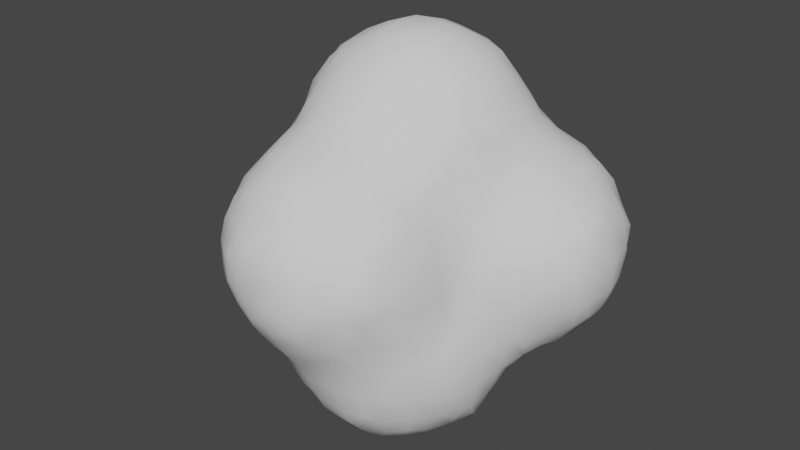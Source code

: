 # Source: smoke_mesh.blend  (saved by Blender 3.6.11; exported with 4.5.12 LTS)
import bpy
from mathutils import Matrix  # noqa: F401  (used for matrix-valued properties, if any)

bpy.ops.wm.read_factory_settings(use_empty=True)
scene = bpy.context.scene
scene.name = 'Scene'

# ---- collections
col_collection = bpy.data.collections.new('Collection'); scene.collection.children.link(col_collection)

# ---- world
world_world = bpy.data.worlds.new('World'); scene.world = world_world
world_world.use_nodes = True; world_world.node_tree.nodes.clear()
_N = world_world.node_tree.nodes; _L = world_world.node_tree.links
n0 = _N.new('ShaderNodeOutputWorld'); n0.name = 'World Output'; n0.location = (300, 300)
n1 = _N.new('ShaderNodeBackground'); n1.name = 'Background'; n1.location = (10, 300)
n1.inputs[0].default_value = (0.05088, 0.05088, 0.05088, 1.0)
_L.new(n1.outputs[0], n0.inputs[0])
n0.is_active_output = True
world_world.color = (0.05088, 0.05088, 0.05088)
world_world.use_sun_shadow = False
world_world.sun_shadow_jitter_overblur = 0.0

# ---- meshes
me_icosphere_009 = bpy.data.meshes.new('Icosphere.009')
me_icosphere_009.from_pydata([(-1.056, -0.05495, -0.06136), (-0.8519, -0.2324, -0.03803), (-0.8579, -0.0336, -0.2257), (-0.9216, -0.1109, -0.1164), (-0.6265, -0.431, -0.05368), (-0.6446, -0.26, -0.2524), (-0.7022, -0.3129, -0.1125), (-0.6099, -0.0226, -0.4081), (-0.6939, -0.09476, -0.3057), (-0.7779, -0.1669, -0.1714), (-0.4296, -0.626, -0.03851), (-0.4145, -0.4122, -0.413), (-0.4552, -0.4459, -0.3), (-0.511, -0.5067, -0.1128), (-0.449, -0.3, -0.4541), (-0.5546, -0.316, -0.3114), (-0.5924, -0.3934, -0.187), (-0.4072, -0.03489, -0.606), (-0.4956, -0.09541, -0.5003), (-0.5841, -0.1559, -0.3857), (-0.2372, -0.618, -0.246), (-0.3023, -0.6585, -0.1031), (-0.3, -0.4503, -0.4503), (-0.3023, -0.5497, -0.3076), (-0.3705, -0.5824, -0.1718), (-0.2514, -0.2441, -0.6172), (-0.3109, -0.3065, -0.5557), (-0.3109, -0.1009, -0.6311), (-0.3848, -0.1682, -0.5925), (-0.1, -0.6331, -0.2782), (-0.1, -0.7165, -0.1), (-0.02087, -0.4051, -0.6041), (-0.09252, -0.4732, -0.5124), (-0.1, -0.5877, -0.3782), (-0.09252, -0.3065, -0.6287), (-0.1542, -0.3774, -0.5873), (-0.1, -0.1, -0.6893), (-1.219, -0.02924, 0.1529), (-1.228, -0.04089, 0.3), (-1.216, -0.02295, 0.5), (-1.203, -0.005325, 0.6062), (-1.027, -0.2176, 0.1575), (-1.044, -0.2366, 0.3), (-1.025, -0.2238, 0.5), (-1.001, -0.2006, 0.601), (-1.108, -0.1088, 0.08854), (-1.144, -0.1409, 0.3), (-1.125, -0.123, 0.5), (-1.075, -0.0786, 0.6703), (-1.016, -0.01853, 0.8148), (-0.8102, -0.6164, 0.5664), (-0.8102, -0.6164, 0.6363), (-0.8106, -0.4125, 0.1866), (-0.83, -0.4444, 0.3), (-0.8358, -0.508, 0.4998), (-0.8263, -0.5046, 0.7018), (-0.8137, -0.441, 0.8332), (-0.8979, -0.2917, 0.1054), (-0.93, -0.3366, 0.3), (-0.9371, -0.3238, 0.5), (-0.9192, -0.2804, 0.6806), (-0.834, -0.3, 0.8535), (-0.9852, -0.1883, 0.02414), (-0.965, -0.1519, 0.7344), (-0.8967, -0.09583, 0.8931), (-0.8283, -0.03978, 1.042), (-0.6188, -0.8145, 0.371), (-0.6374, -0.8382, 0.5), (-0.6356, -0.8395, 0.7), (-0.6163, -0.8163, 0.8318), (-0.6237, -0.6371, 0.1706), (-0.6594, -0.7022, 0.3026), (-0.7439, -0.6898, 0.4998), (-0.7434, -0.6898, 0.7018), (-0.6598, -0.7031, 0.8991), (-0.6251, -0.6385, 1.028), (-0.6917, -0.4884, 0.112), (-0.7602, -0.5444, 0.3), (-0.7899, -0.58, 0.433), (-0.7915, -0.5743, 0.7696), (-0.7601, -0.5046, 0.8999), (-0.6565, -0.5, 1.065), (-0.7598, -0.3658, 0.05329), (-0.7737, -0.3, 0.9535), (-0.664, -0.3038, 1.115), (-0.6084, -0.2396, 1.219), (-0.7814, -0.1731, 0.9715), (-0.7422, -0.1039, 1.105), (-0.6527, -0.104, 1.291), (-0.6324, -0.04005, 1.445), (-0.4061, -1.002, 0.5869), (-0.4061, -1.002, 0.648), (-0.4325, -0.8213, 0.1784), (-0.4995, -0.8556, 0.3026), (-0.4836, -0.9447, 0.5121), (-0.4836, -0.951, 0.7088), (-0.5033, -0.8663, 0.8991), (-0.4389, -0.8285, 1.03), (-0.4977, -0.6982, 0.1079), (-0.5658, -0.7704, 0.2377), (-0.5722, -0.7718, 0.9652), (-0.4973, -0.6979, 1.096), (-0.4225, -0.624, 1.214), (-0.5629, -0.5643, 0.03731), (-0.5585, -0.5, 1.165), (-0.4585, -0.5, 1.236), (-0.5889, -0.373, 1.192), (-0.5141, -0.3045, 1.293), (-0.4392, -0.2361, 1.44), (-0.5726, -0.1734, 1.352), (-0.5064, -0.1045, 1.509), (-0.2239, -1.005, 0.3883), (-0.2943, -1.018, 0.5121), (-0.3159, -1.019, 0.7088), (-0.2599, -1.007, 0.8191), (-0.3, -0.8449, 0.1477), (-0.2943, -0.95, 0.313), (-0.3572, -0.9902, 0.4535), (-0.3932, -0.999, 0.7814), (-0.3159, -0.9633, 0.8914), (-0.3, -0.8548, 1.063), (-0.3, -0.7597, 0.04769), (-0.3, -0.7544, 1.163), (-0.3, -0.6544, 1.227), (-0.3, -0.5, 1.296), (-0.3, -0.3694, 1.37), (-0.3, -0.2694, 1.476), (-0.3, -0.1742, 1.576), (-0.1, -1.008, 0.3812), (-0.1, -1.035, 0.5), (-0.1, -1.036, 0.7), (-0.1, -1.008, 0.8224), (-0.1, -0.8601, 0.1241), (-0.1, -0.9601, 0.2812), (-0.1, -0.9643, 0.9224), (-0.1, -0.8643, 1.076), (-0.1, -0.7834, 0.02406), (-0.1, -0.7661, 1.176), (-0.1, -0.6661, 1.231), (-0.1, -0.5, 1.314), (-0.1, -0.3809, 1.382), (-0.1, -0.2809, 1.488), (-0.1, -0.1905, 1.588), (-0.4402, -0.03569, 1.631), (-0.3, -0.07419, 1.66), (-0.1, -0.0905, 1.675), (-1.214, 0.1578, -0.01929), (-1.226, 0.3, -0.03427), (-1.216, 0.5, -0.0201), (-1.2, 0.6006, -0.0004018), (-1.026, 0.1434, -0.2216), (-1.108, 0.08393, -0.107), (-1.042, 0.3, -0.2357), (-1.142, 0.3, -0.1343), (-1.035, 0.5, -0.2298), (-1.135, 0.5, -0.1201), (-1.016, 0.6185, -0.2137), (-1.084, 0.6762, -0.07514), (-1.018, 0.8136, -0.01654), (-0.9148, 0.08604, -0.2547), (-0.9913, 0.01006, -0.1947), (-0.9, 0.3, -0.3047), (-0.9, 0.5, -0.292), (-0.9, 0.6571, -0.2365), (-0.9, 0.7571, -0.1565), (-0.9, 0.8491, -0.05647), (-0.6159, 0.1, -0.4099), (-0.7159, 0.1, -0.3522), (-0.6113, 0.2285, -0.4051), (-0.6868, 0.2971, -0.3715), (-0.7, 0.5, -0.337), (-0.6914, 0.7146, -0.2461), (-0.7524, 0.7909, -0.1921), (-0.6191, 0.8027, -0.2029), (-0.6914, 0.8644, -0.1153), (-0.4072, 0.03489, -0.606), (-0.4843, 0.1009, -0.5227), (-0.5091, 0.2971, -0.4506), (-0.5819, 0.3619, -0.3939), (-0.4486, 0.425, -0.4214), (-0.5091, 0.495, -0.3592), (-0.5121, 0.7098, -0.2446), (-0.4536, 0.7829, -0.1863), (-0.5869, 0.8027, -0.2029), (-0.5121, 0.8608, -0.1118), (-0.3109, 0.1009, -0.6311), (-0.3848, 0.1682, -0.5913), (-0.2514, 0.2441, -0.6172), (-0.3109, 0.3065, -0.56), (-0.3, 0.46, -0.4565), (-0.3, 0.56, -0.3601), (-0.3, 0.6563, -0.2601), (-0.3, 0.7563, -0.1457), (-0.3, 0.8421, -0.04573), (-0.1, 0.1, -0.6893), (-0.09252, 0.3065, -0.6287), (-0.1542, 0.3774, -0.5873), (-0.02087, 0.4051, -0.6041), (-0.09252, 0.4732, -0.5124), (-0.1, 0.5877, -0.3822), (-0.1, 0.6611, -0.2822), (-0.1, 0.7611, -0.1476), (-0.09315, 0.8862, -0.04879), (-0.02191, 1.017, -0.01786), (-1.243, 0.09468, 0.09176), (-1.293, 0.1, 0.3), (-1.272, 0.1, 0.5), (-1.222, 0.1, 0.6377), (-1.285, 0.3, 0.1), (-1.334, 0.3, 0.3), (-1.318, 0.3, 0.5), (-1.244, 0.3, 0.6761), (-1.266, 0.5, 0.1), (-1.314, 0.5, 0.3), (-1.297, 0.5, 0.5), (-1.234, 0.5, 0.6589), (-1.22, 0.6453, 0.1), (-1.245, 0.6825, 0.3), (-1.234, 0.6553, 0.5), (-1.212, 0.6235, 0.6211), (-1.19, 0.02446, 0.0196), (-1.15, 0.1, 0.7377), (-1.05, 0.1, 0.8507), (-1.183, 0.3, 0.7761), (-1.083, 0.3, 0.8867), (-1.17, 0.5, 0.7589), (-1.07, 0.5, 0.8729), (-1.16, 0.7453, 0.1), (-1.187, 0.7825, 0.3), (-1.166, 0.7553, 0.5), (-1.1, 0.6989, 0.6967), (-1.033, 0.6409, 0.8345), (-1.06, 0.8424, 0.1), (-1.087, 0.8735, 0.3), (-1.066, 0.8614, 0.5), (-1.034, 0.8268, 0.639), (-0.9624, 0.1, 0.9507), (-0.8569, 0.1029, 1.105), (-0.8116, 0.1715, 1.232), (-0.9887, 0.3, 0.9867), (-0.9101, 0.3, 1.1), (-0.8214, 0.3, 1.261), (-0.9751, 0.5, 0.9729), (-0.8703, 0.5135, 1.116), (-0.817, 0.4559, 1.249), (-0.9705, 0.7742, 0.7723), (-0.9036, 0.7053, 0.899), (-0.8367, 0.6363, 1.059), (-0.8856, 0.9451, 0.1115), (-0.937, 0.9735, 0.3), (-0.904, 0.9674, 0.5139), (-0.9023, 0.8694, 0.7034), (-0.8371, 0.825, 0.8302), (-0.8093, 1.003, 0.1858), (-0.837, 1.013, 0.3), (-0.8401, 1.014, 0.4564), (-0.7804, 0.03821, 1.176), (-0.7599, 0.1029, 1.299), (-0.657, 0.1071, 1.507), (-0.7853, 0.3, 1.361), (-0.7049, 0.3, 1.5), (-0.7961, 0.5892, 1.193), (-0.7775, 0.5135, 1.31), (-0.67, 0.5053, 1.513), (-0.7668, 0.7696, 0.9635), (-0.7475, 0.7018, 1.116), (-0.671, 0.7167, 1.312), (-0.6394, 0.6611, 1.455), (-0.7, 0.9785, 0.06502), (-0.7, 0.9962, 0.5884), (-0.7, 0.9373, 0.7), (-0.7001, 0.8481, 0.8981), (-0.6372, 0.8329, 1.1), (-0.6161, 0.8186, 1.253), (-0.7, 1.011, 0.165), (-0.7, 1.037, 0.3), (-0.7, 1.026, 0.4884), (-0.5735, 0.0452, 1.579), (-0.5879, 0.5754, 1.589), (-0.5941, 0.7944, 1.387), (-0.5243, 0.7259, 1.523), (-0.5, 0.9739, 0.06072), (-0.5, 0.9919, 0.5542), (-0.5, 0.9493, 0.7), (-0.5, 0.9175, 0.9), (-0.4823, 0.9393, 1.112), (-0.499, 0.8976, 1.297), (-0.4607, 0.8432, 1.457), (-0.5, 1.014, 0.1607), (-0.5, 1.031, 0.3), (-0.5, 1.016, 0.4542), (-0.4039, 1.002, 1.187), (-0.4039, 1.002, 1.207), (-0.3816, 0.7907, 1.591), (-0.3, 0.9421, 0.06678), (-0.3857, 0.9915, 0.5441), (-0.3574, 0.9786, 0.7), (-0.3469, 0.9762, 0.9), (-0.3717, 0.9883, 1.054), (-0.3, 0.9771, 1.34), (-0.309, 0.8724, 1.514), (-0.3, 1.019, 0.1668), (-0.3, 1.054, 0.3), (-0.3114, 1.047, 0.4865), (-0.2574, 1.033, 0.7), (-0.2469, 1.018, 0.9), (-0.303, 1.018, 1.112), (-0.3, 1.014, 1.24), (-0.1552, 0.9436, 0.04229), (-0.1, 0.9894, 1.359), (-0.1, 0.9122, 1.5), (-0.09315, 1.06, 0.1054), (-0.09981, 1.157, 0.2823), (-0.1383, 1.158, 0.5), (-0.09081, 1.138, 0.6997), (-0.1, 1.068, 0.9), (-0.1, 1.037, 1.1), (-0.1, 1.017, 1.259), (-0.03301, 1.222, 0.3372), (-0.03827, 1.228, 0.5), (-0.01802, 1.215, 0.6329), (-0.609, 0.1785, 1.61), (-0.6196, 0.3, 1.621), (-0.6171, 0.4421, 1.619), (-0.5041, 0.1071, 1.658), (-0.5, 0.3, 1.705), (-0.5127, 0.5053, 1.671), (-0.4546, 0.6574, 1.643), (-0.2888, 0.1136, 1.761), (-0.2147, 0.1894, 1.803), (-0.3344, 0.3, 1.783), (-0.2344, 0.3, 1.809), (-0.2987, 0.4991, 1.773), (-0.2312, 0.4319, 1.809), (-0.309, 0.7144, 1.672), (-0.2483, 0.8179, 1.621), (-0.1, 0.09139, 1.775), (-0.1, 0.1914, 1.803), (-0.1, 0.3, 1.813), (-0.1, 0.5396, 1.785), (-0.1, 0.4396, 1.81), (-0.1, 0.7, 1.711), (-0.1, 0.8227, 1.626), (0.1, -0.6388, -0.2898), (0.1, -0.7046, -0.1), (0.03097, -0.4051, -0.6041), (0.09858, -0.4784, -0.5159), (0.1, -0.5941, -0.3898), (0.09858, -0.3122, -0.6299), (0.1643, -0.387, -0.5931), (0.1, -0.1, -0.6888), (0.2426, -0.6256, -0.2615), (0.2759, -0.6418, -0.1), (0.3, -0.4545, -0.4516), (0.3056, -0.5532, -0.3169), (0.3759, -0.5833, -0.1), (0.2455, -0.2537, -0.6192), (0.3073, -0.3122, -0.5536), (0.3073, -0.09417, -0.6301), (0.3789, -0.157, -0.5872), (0.4109, -0.4093, -0.409), (0.4459, -0.4439, -0.3), (0.4856, -0.4833, -0.1), (0.4455, -0.3, -0.4472), (0.5466, -0.3017, -0.3018), (0.5856, -0.3745, -0.1), (0.4074, -0.02362, -0.6049), (0.4953, -0.08998, -0.4985), (0.5831, -0.1563, -0.3697), (0.6161, -0.2362, -0.2364), (0.6391, -0.2745, -0.1), (0.6072, -0.023, -0.4098), (0.6362, -0.0938, -0.3018), (0.6928, -0.1, -0.1), (0.01393, -1.005, 0.3867), (0.04398, -1.015, 0.5), (0.04213, -1.014, 0.7), (0.01146, -1.004, 0.8108), (0.1, -0.8329, 0.1579), (0.08836, -0.9316, 0.312), (0.144, -0.9759, 0.5), (0.1421, -0.9769, 0.7), (0.08688, -0.9352, 0.8865), (0.1, -0.8363, 1.041), (0.1, -0.7659, 0.05787), (0.1, -0.7346, 1.141), (0.1, -0.6346, 1.218), (0.1, -0.5, 1.271), (0.1, -0.3472, 1.352), (0.1, -0.2472, 1.453), (0.1, -0.1618, 1.553), (0.203, -0.8022, 0.1969), (0.2408, -0.8333, 0.3), (0.3108, -0.8614, 0.517), (0.3168, -0.8623, 0.6882), (0.2535, -0.8381, 0.9), (0.2101, -0.8072, 1.008), (0.2974, -0.6869, 0.1111), (0.3408, -0.7436, 0.3), (0.3847, -0.7812, 0.4617), (0.3946, -0.7933, 0.747), (0.3626, -0.716, 0.9197), (0.2494, -0.6839, 1.085), (0.2059, -0.6065, 1.204), (0.3919, -0.5951, 0.02523), (0.3997, -0.5989, 0.9995), (0.336, -0.5194, 1.092), (0.2203, -0.5, 1.217), (0.364, -0.3, 1.16), (0.2599, -0.2869, 1.291), (0.2145, -0.2114, 1.415), (0.3975, -0.1967, 1.193), (0.359, -0.164, 1.3), (0.2891, -0.09019, 1.488), (0.401, -0.8013, 0.595), (0.401, -0.8013, 0.6137), (0.407, -0.6103, 0.1586), (0.4255, -0.6436, 0.3), (0.4453, -0.7087, 0.517), (0.4468, -0.716, 0.6882), (0.4294, -0.6599, 0.8661), (0.4795, -0.5171, 0.09514), (0.5107, -0.5, 0.3), (0.5356, -0.5, 0.5), (0.5332, -0.5, 0.7), (0.4559, -0.5194, 0.9197), (0.4173, -0.4656, 1.02), (0.5941, -0.3837, 0.1), (0.5828, -0.309, 0.3074), (0.5651, -0.3, 0.5), (0.5475, -0.3, 0.7), (0.4917, -0.3, 0.9), (0.4269, -0.3, 1.06), (0.5911, -0.192, 0.379), (0.5854, -0.1818, 0.5), (0.572, -0.1485, 0.7), (0.5385, -0.0885, 0.8882), (0.4589, -0.118, 1.116), (0.4425, -0.06404, 1.3), (0.416, -0.02206, 1.428), (0.638, -0.2837, 0.1), (0.6146, -0.2484, 0.2456), (0.6853, -0.1, 0.1), (0.6548, -0.1152, 0.3074), (0.6639, -0.08185, 0.5), (0.6335, -0.0485, 0.7), (0.6076, -0.01417, 0.8136), (0.1, -0.06182, 1.656), (0.2304, -0.02498, 1.624), (0.1, 0.1, -0.6888), (0.09858, 0.3122, -0.6299), (0.1643, 0.387, -0.5931), (0.03097, 0.4051, -0.6041), (0.09858, 0.4784, -0.5159), (0.1, 0.5941, -0.3947), (0.1119, 0.7136, -0.2773), (0.05318, 0.7893, -0.1888), (0.1865, 0.812, -0.2024), (0.1119, 0.8872, -0.1556), (0.1, 1.057, -0.05282), (0.3073, 0.09417, -0.6301), (0.3789, 0.157, -0.5872), (0.2455, 0.2537, -0.6192), (0.3073, 0.3122, -0.5527), (0.3, 0.4543, -0.4505), (0.3, 0.5543, -0.3704), (0.3, 0.7, -0.2816), (0.3, 0.839, -0.2112), (0.3, 0.939, -0.1825), (0.3, 1.093, -0.08253), (0.4074, 0.02362, -0.6049), (0.4953, 0.08998, -0.4985), (0.5831, 0.1563, -0.3686), (0.4442, 0.3, -0.446), (0.5442, 0.3, -0.3449), (0.4091, 0.409, -0.4075), (0.4854, 0.4854, -0.3147), (0.5, 0.7, -0.2364), (0.5, 0.8379, -0.2115), (0.5, 0.9379, -0.1781), (0.5, 1.091, -0.07811), (0.6072, 0.023, -0.4098), (0.6359, 0.0938, -0.3011), (0.7072, 0.1, -0.1), (0.6295, 0.3, -0.2449), (0.7371, 0.2935, -0.09095), (0.6268, 0.5, -0.2213), (0.7268, 0.5, -0.1467), (0.6148, 0.7, -0.205), (0.7148, 0.7, -0.1598), (0.6078, 0.8106, -0.2028), (0.6847, 0.8863, -0.1295), (0.7, 1.042, -0.03509), (0.8172, 0.3559, -0.01824), (0.8461, 0.5, -0.04666), (0.8578, 0.7, -0.05977), (0.8247, 0.9, -0.02688), (0.8001, 1.0, -0.0001138), (0.1606, 0.7796, 1.577), (0.1663, 0.993, 1.191), (0.09975, 0.971, 1.299), (0.09635, 0.8626, 1.506), (0.08139, 1.164, 0.08559), (0.002312, 1.198, 0.2038), (0.02167, 1.186, 0.7662), (0.093, 1.148, 0.9033), (0.09975, 1.04, 1.115), (0.03292, 1.006, 1.232), (0.1356, 1.236, 0.1427), (0.08139, 1.263, 0.2823), (0.1, 1.302, 0.5), (0.093, 1.256, 0.6997), (0.155, 1.226, 0.8388), (0.3667, 0.1, 1.564), (0.3911, 0.3, 1.589), (0.3806, 0.5, 1.576), (0.3774, 0.7746, 1.368), (0.3109, 0.7104, 1.507), (0.3, 0.9636, 1.172), (0.3064, 0.8702, 1.301), (0.2441, 0.8323, 1.443), (0.3, 1.193, 0.008232), (0.3, 1.165, 0.9561), (0.3, 1.065, 1.072), (0.3, 1.255, 0.1082), (0.3, 1.336, 0.3), (0.3, 1.358, 0.5), (0.3, 1.316, 0.7), (0.3, 1.239, 0.8561), (0.5723, 0.03973, 0.947), (0.5616, 0.1038, 1.106), (0.5134, 0.1, 1.3), (0.4406, 0.1, 1.464), (0.5897, 0.2347, 1.177), (0.5638, 0.3008, 1.291), (0.4624, 0.3, 1.489), (0.5511, 0.5, 1.323), (0.4511, 0.5, 1.476), (0.5711, 0.762, 1.185), (0.4971, 0.7016, 1.29), (0.4232, 0.6413, 1.438), (0.5027, 0.895, 1.144), (0.4378, 0.825, 1.235), (0.5, 1.191, 0.01078), (0.5, 1.146, 0.9434), (0.5, 1.046, 1.041), (0.5, 1.253, 0.1108), (0.5, 1.335, 0.3), (0.5, 1.348, 0.5), (0.5, 1.3, 0.7), (0.5, 1.233, 0.8434), (0.7514, 0.1065, 0.09222), (0.7576, 0.05071, 0.3), (0.7639, 0.04253, 0.5), (0.7335, 0.07284, 0.7), (0.6806, 0.1185, 0.8752), (0.6203, 0.1731, 1.044), (0.7891, 0.2225, 0.02036), (0.7644, 0.3, 0.9515), (0.6568, 0.3008, 1.106), (0.6089, 0.368, 1.219), (0.7989, 0.4059, 0.9985), (0.7314, 0.4835, 1.088), (0.6151, 0.5, 1.223), (0.6867, 0.6972, 1.123), (0.6112, 0.6287, 1.212), (0.7686, 0.9538, 0.9803), (0.7012, 0.8923, 1.046), (0.7097, 1.147, 0.08763), (0.7829, 1.188, 0.2292), (0.7617, 1.173, 0.7427), (0.6985, 1.097, 0.9011), (0.6353, 1.021, 1.017), (0.6496, 1.233, 0.1461), (0.7097, 1.258, 0.2975), (0.7, 1.279, 0.5), (0.697, 1.236, 0.6856), (0.6283, 1.219, 0.822), (0.8205, 0.1774, 0.1537), (0.8448, 0.1507, 0.3), (0.8642, 0.1425, 0.5), (0.8374, 0.1728, 0.7), (0.8035, 0.1973, 0.8035), (0.8599, 0.2935, 0.09222), (0.9532, 0.3031, 0.288), (0.9642, 0.257, 0.5), (0.9395, 0.3025, 0.6951), (0.8396, 0.3, 0.8515), (0.9542, 0.4885, 0.1011), (0.9956, 0.4141, 0.2134), (0.9826, 0.4508, 0.7585), (0.8981, 0.495, 0.9027), (0.8135, 0.5392, 1.013), (0.9578, 0.7, 0.06561), (0.9958, 0.7721, 0.7904), (0.9301, 0.7033, 0.8842), (0.8157, 0.7, 1.015), (0.9303, 0.8936, 0.1114), (0.9877, 0.9663, 0.3), (0.9995, 0.999, 0.4258), (0.9749, 0.9, 0.7442), (0.8644, 0.8923, 0.9082), (0.8075, 0.8204, 1.007), (0.8382, 1.041, 0.1), (0.8795, 1.113, 0.2975), (0.9325, 1.081, 0.4955), (0.8883, 1.087, 0.6723), (0.8374, 1.04, 0.8469), (0.8155, 1.215, 0.3625), (0.8161, 1.214, 0.5), (0.8059, 1.204, 0.6094), (1.018, 0.3718, 0.3467), (1.021, 0.357, 0.5), (1.01, 0.3708, 0.6252), (1.017, 0.5475, 0.1684), (1.041, 0.4885, 0.288), (1.063, 0.5, 0.5), (1.023, 0.5105, 0.6951), (1.005, 0.5841, 0.8069), (1.018, 0.7, 0.1656), (1.066, 0.7, 0.3), (1.081, 0.7, 0.5), (1.029, 0.7033, 0.7142), (1.005, 0.6388, 0.8069), (1.007, 0.8227, 0.1857), (1.029, 0.8663, 0.3), (1.031, 0.9194, 0.4955), (1.016, 0.9, 0.6442), (1.001, 1.001, 0.5591), (1.001, 1.001, 0.6019), (0.08041, 0.1195, 1.753), (0.0006853, 0.1991, 1.8), (0.1123, 0.3, 1.775), (0.01228, 0.3, 1.803), (0.08941, 0.4925, 1.767), (0.01569, 0.4209, 1.804), (0.09635, 0.7078, 1.665), (0.02726, 0.8123, 1.614), (0.2667, 0.1, 1.654), (0.2911, 0.3, 1.675), (0.2806, 0.5, 1.666), (0.2445, 0.6463, 1.637)], [], [(9, 8, 5, 6), (9, 3, 2, 8), (3, 9, 6, 1), (15, 14, 11, 12), (16, 15, 12, 13), (16, 6, 5, 15), (6, 16, 13, 4), (19, 18, 14, 15), (19, 8, 7, 18), (8, 19, 15, 5), (23, 12, 11, 22), (24, 23, 20, 21), (24, 13, 12, 23), (13, 24, 21, 10), (14, 26, 22, 11), (28, 27, 25, 26), (28, 18, 17, 27), (18, 28, 26, 14), (30, 21, 20, 29), (33, 23, 22, 32), (23, 33, 29, 20), (35, 34, 31, 32), (35, 26, 25, 34), (26, 35, 32, 22), (27, 36, 34, 25), (46, 45, 41, 42), (46, 38, 37, 45), (47, 46, 42, 43), (47, 39, 38, 46), (48, 47, 43, 44), (48, 40, 39, 47), (55, 54, 50, 51), (58, 57, 52, 53), (58, 42, 41, 57), (59, 58, 53, 54), (59, 43, 42, 58), (60, 59, 54, 55), (60, 44, 43, 59), (61, 60, 55, 56), (62, 3, 1, 57), (62, 45, 0, 3), (45, 62, 57, 41), (63, 48, 44, 60), (64, 63, 60, 61), (64, 49, 48, 63), (72, 71, 66, 67), (73, 72, 67, 68), (73, 51, 50, 72), (74, 73, 68, 69), (77, 76, 70, 71), (77, 53, 52, 76), (78, 77, 71, 72), (78, 54, 53, 77), (54, 78, 72, 50), (79, 55, 51, 73), (80, 79, 73, 74), (80, 56, 55, 79), (81, 80, 74, 75), (82, 6, 4, 76), (82, 57, 1, 6), (57, 82, 76, 52), (83, 61, 56, 80), (84, 83, 80, 81), (86, 64, 61, 83), (87, 86, 83, 84), (87, 65, 64, 86), (88, 87, 84, 85), (94, 67, 66, 93), (95, 94, 90, 91), (95, 68, 67, 94), (96, 69, 68, 95), (99, 98, 92, 93), (99, 71, 70, 98), (71, 99, 93, 66), (100, 74, 69, 96), (101, 100, 96, 97), (101, 75, 74, 100), (103, 13, 10, 98), (103, 76, 4, 13), (76, 103, 98, 70), (104, 81, 75, 101), (105, 104, 101, 102), (106, 84, 81, 104), (107, 106, 104, 105), (107, 85, 84, 106), (109, 88, 85, 107), (110, 109, 107, 108), (110, 89, 88, 109), (113, 91, 90, 112), (116, 93, 92, 115), (117, 116, 111, 112), (117, 94, 93, 116), (94, 117, 112, 90), (118, 95, 91, 113), (119, 118, 113, 114), (119, 96, 95, 118), (120, 97, 96, 119), (121, 98, 10, 21), (98, 121, 115, 92), (122, 101, 97, 120), (123, 102, 101, 122), (124, 105, 102, 123), (125, 107, 105, 124), (126, 108, 107, 125), (127, 110, 108, 126), (129, 112, 111, 128), (130, 113, 112, 129), (131, 114, 113, 130), (133, 116, 115, 132), (116, 133, 128, 111), (134, 119, 114, 131), (135, 120, 119, 134), (136, 121, 21, 30), (121, 136, 132, 115), (137, 122, 120, 135), (138, 123, 122, 137), (139, 124, 123, 138), (140, 125, 124, 139), (141, 126, 125, 140), (142, 127, 126, 141), (144, 143, 110, 127), (145, 144, 127, 142), (153, 152, 150, 151), (147, 153, 151, 146), (155, 154, 152, 153), (148, 155, 153, 147), (157, 156, 154, 155), (149, 157, 155, 148), (160, 159, 2, 3), (160, 151, 150, 159), (151, 160, 3, 0), (152, 161, 159, 150), (154, 162, 161, 152), (156, 163, 162, 154), (157, 164, 163, 156), (158, 165, 164, 157), (167, 166, 7, 8), (159, 167, 8, 2), (169, 168, 166, 167), (161, 169, 167, 159), (162, 170, 169, 161), (163, 171, 170, 162), (164, 172, 171, 163), (174, 173, 171, 172), (165, 174, 172, 164), (176, 175, 17, 18), (166, 176, 18, 7), (168, 177, 176, 166), (169, 178, 177, 168), (180, 179, 177, 178), (170, 180, 178, 169), (171, 181, 180, 170), (173, 183, 181, 171), (183, 184, 182, 181), (174, 184, 183, 173), (175, 185, 27, 17), (176, 186, 185, 175), (188, 187, 185, 186), (177, 188, 186, 176), (179, 189, 188, 177), (180, 190, 189, 179), (181, 191, 190, 180), (182, 192, 191, 181), (184, 193, 192, 182), (185, 194, 36, 27), (187, 195, 194, 185), (188, 196, 195, 187), (198, 197, 195, 196), (189, 198, 196, 188), (190, 199, 198, 189), (191, 200, 199, 190), (192, 201, 200, 191), (193, 202, 201, 192), (205, 204, 37, 38), (206, 205, 38, 39), (207, 206, 39, 40), (208, 147, 146, 204), (209, 208, 204, 205), (210, 209, 205, 206), (211, 210, 206, 207), (212, 148, 147, 208), (213, 212, 208, 209), (214, 213, 209, 210), (215, 214, 210, 211), (216, 149, 148, 212), (217, 216, 212, 213), (218, 217, 213, 214), (219, 218, 214, 215), (220, 151, 0, 45), (220, 204, 146, 151), (204, 220, 45, 37), (221, 207, 40, 48), (222, 221, 48, 49), (223, 211, 207, 221), (224, 223, 221, 222), (225, 215, 211, 223), (226, 225, 223, 224), (216, 227, 157, 149), (217, 228, 227, 216), (218, 229, 228, 217), (219, 230, 229, 218), (230, 219, 215, 225), (231, 230, 225, 226), (232, 158, 157, 227), (233, 232, 227, 228), (234, 233, 228, 229), (235, 234, 229, 230), (236, 222, 49, 64), (237, 236, 64, 65), (239, 224, 222, 236), (240, 239, 236, 237), (241, 240, 237, 238), (242, 226, 224, 239), (243, 242, 239, 240), (244, 243, 240, 241), (231, 246, 245, 230), (246, 231, 226, 242), (247, 246, 242, 243), (232, 248, 165, 158), (233, 249, 248, 232), (234, 250, 249, 233), (235, 251, 250, 234), (251, 235, 230, 245), (252, 251, 245, 246), (254, 253, 248, 249), (255, 254, 249, 250), (256, 237, 65, 87), (257, 256, 87, 88), (257, 238, 237, 256), (258, 257, 88, 89), (259, 241, 238, 257), (260, 259, 257, 258), (244, 262, 261, 243), (262, 244, 241, 259), (263, 262, 259, 260), (247, 265, 264, 246), (265, 247, 243, 261), (266, 265, 261, 262), (267, 266, 262, 263), (248, 268, 174, 165), (251, 270, 269, 250), (252, 271, 270, 251), (271, 252, 246, 264), (272, 271, 264, 265), (273, 272, 265, 266), (253, 274, 268, 248), (254, 275, 274, 253), (255, 276, 275, 254), (276, 255, 250, 269), (277, 258, 89, 110), (267, 280, 279, 266), (280, 267, 263, 278), (268, 281, 184, 174), (270, 283, 282, 269), (271, 284, 283, 270), (272, 285, 284, 271), (273, 286, 285, 272), (286, 273, 266, 279), (287, 286, 279, 280), (274, 288, 281, 268), (275, 289, 288, 274), (276, 290, 289, 275), (290, 276, 269, 282), (292, 291, 285, 286), (281, 294, 193, 184), (283, 296, 295, 282), (284, 297, 296, 283), (285, 298, 297, 284), (287, 300, 299, 286), (300, 287, 280, 293), (288, 301, 294, 281), (289, 302, 301, 288), (290, 303, 302, 289), (303, 290, 282, 295), (304, 303, 295, 296), (305, 304, 296, 297), (306, 305, 297, 298), (291, 306, 298, 285), (292, 307, 306, 291), (307, 292, 286, 299), (294, 308, 202, 193), (300, 310, 309, 299), (311, 203, 202, 308), (301, 311, 308, 294), (302, 312, 311, 301), (303, 313, 312, 302), (304, 314, 313, 303), (305, 315, 314, 304), (306, 316, 315, 305), (307, 317, 316, 306), (317, 307, 299, 309), (319, 318, 312, 313), (320, 319, 313, 314), (322, 260, 258, 321), (323, 263, 260, 322), (324, 277, 110, 143), (324, 321, 258, 277), (325, 322, 321, 324), (323, 326, 278, 263), (326, 323, 322, 325), (327, 280, 278, 326), (328, 324, 143, 144), (330, 325, 324, 328), (331, 330, 328, 329), (332, 326, 325, 330), (333, 332, 330, 331), (327, 334, 293, 280), (334, 327, 326, 332), (335, 300, 293, 334), (336, 328, 144, 145), (337, 329, 328, 336), (338, 331, 329, 337), (333, 340, 339, 332), (340, 333, 331, 338), (341, 334, 332, 339), (335, 342, 310, 300), (342, 335, 334, 341), (344, 30, 29, 343), (346, 32, 31, 345), (347, 33, 32, 346), (33, 347, 343, 29), (34, 348, 345, 31), (348, 349, 346, 345), (36, 350, 348, 34), (352, 344, 343, 351), (354, 347, 346, 353), (347, 354, 351, 343), (354, 355, 352, 351), (357, 349, 348, 356), (349, 357, 353, 346), (350, 358, 356, 348), (358, 359, 357, 356), (361, 354, 353, 360), (362, 355, 354, 361), (357, 363, 360, 353), (363, 364, 361, 360), (364, 365, 362, 361), (367, 359, 358, 366), (359, 367, 363, 357), (367, 368, 364, 363), (370, 365, 364, 369), (372, 368, 367, 371), (368, 372, 369, 364), (372, 373, 370, 369), (375, 129, 128, 374), (376, 130, 129, 375), (377, 131, 130, 376), (379, 133, 132, 378), (133, 379, 374, 128), (379, 380, 375, 374), (380, 381, 376, 375), (381, 382, 377, 376), (382, 134, 131, 377), (383, 135, 134, 382), (384, 136, 30, 344), (136, 384, 378, 132), (385, 137, 135, 383), (386, 138, 137, 385), (387, 139, 138, 386), (388, 140, 139, 387), (389, 141, 140, 388), (390, 142, 141, 389), (392, 379, 378, 391), (393, 380, 379, 392), (394, 381, 380, 393), (395, 382, 381, 394), (396, 383, 382, 395), (397, 384, 344, 352), (384, 397, 391, 378), (397, 398, 392, 391), (398, 399, 393, 392), (400, 401, 395, 394), (401, 402, 396, 395), (402, 385, 383, 396), (403, 386, 385, 402), (355, 404, 397, 352), (405, 406, 402, 401), (406, 407, 403, 402), (407, 387, 386, 403), (408, 409, 407, 406), (409, 388, 387, 407), (410, 389, 388, 409), (411, 412, 409, 408), (412, 413, 410, 409), (413, 390, 389, 410), (415, 394, 393, 414), (417, 398, 397, 416), (418, 399, 398, 417), (399, 418, 414, 393), (418, 419, 415, 414), (419, 400, 394, 415), (420, 401, 400, 419), (421, 404, 355, 362), (404, 421, 416, 397), (421, 422, 417, 416), (422, 423, 418, 417), (423, 424, 419, 418), (424, 425, 420, 419), (425, 405, 401, 420), (426, 406, 405, 425), (365, 427, 421, 362), (427, 428, 422, 421), (428, 429, 423, 422), (429, 430, 424, 423), (430, 431, 425, 424), (431, 432, 426, 425), (432, 408, 406, 426), (433, 434, 429, 428), (434, 435, 430, 429), (435, 436, 431, 430), (436, 437, 432, 431), (437, 411, 408, 432), (438, 412, 411, 437), (439, 413, 412, 438), (440, 427, 365, 370), (441, 428, 427, 440), (373, 442, 440, 370), (442, 443, 441, 440), (443, 433, 428, 441), (444, 434, 433, 443), (445, 435, 434, 444), (446, 436, 435, 445), (447, 145, 142, 390), (448, 447, 390, 413), (194, 449, 350, 36), (195, 450, 449, 194), (197, 452, 450, 195), (452, 453, 451, 450), (198, 453, 452, 197), (199, 454, 453, 198), (200, 455, 454, 199), (201, 456, 455, 200), (458, 457, 455, 456), (202, 458, 456, 201), (203, 459, 458, 202), (449, 460, 358, 350), (450, 462, 460, 449), (462, 463, 461, 460), (451, 463, 462, 450), (453, 464, 463, 451), (454, 465, 464, 453), (455, 466, 465, 454), (457, 467, 466, 455), (458, 468, 467, 457), (459, 469, 468, 458), (460, 470, 366, 358), (470, 471, 367, 366), (461, 471, 470, 460), (463, 473, 471, 461), (473, 474, 472, 471), (464, 475, 473, 463), (475, 476, 474, 473), (465, 476, 475, 464), (466, 477, 476, 465), (467, 478, 477, 466), (468, 479, 478, 467), (469, 480, 479, 468), (471, 481, 371, 367), (481, 482, 372, 371), (472, 482, 481, 471), (482, 483, 373, 372), (474, 484, 482, 472), (484, 485, 483, 482), (476, 486, 484, 474), (486, 487, 485, 484), (477, 488, 486, 476), (488, 489, 487, 486), (478, 490, 488, 477), (490, 491, 489, 488), (479, 491, 490, 478), (480, 492, 491, 479), (487, 494, 493, 485), (489, 495, 494, 487), (491, 496, 495, 489), (492, 497, 496, 491), (310, 501, 500, 309), (311, 502, 459, 203), (312, 503, 502, 311), (315, 505, 504, 314), (316, 506, 505, 315), (506, 507, 500, 499), (317, 507, 506, 316), (507, 317, 309, 500), (509, 508, 502, 503), (318, 509, 503, 312), (319, 510, 509, 318), (320, 511, 510, 319), (511, 320, 314, 504), (512, 511, 504, 505), (500, 519, 518, 499), (519, 520, 517, 516), (501, 520, 519, 500), (520, 501, 498, 517), (502, 521, 469, 459), (506, 523, 522, 505), (523, 506, 499, 518), (508, 524, 521, 502), (509, 525, 524, 508), (510, 526, 525, 509), (511, 527, 526, 510), (512, 528, 527, 511), (528, 512, 505, 522), (529, 530, 437, 436), (530, 531, 438, 437), (531, 532, 439, 438), (532, 513, 413, 439), (533, 534, 531, 530), (534, 535, 532, 531), (535, 514, 513, 532), (536, 537, 535, 534), (537, 515, 514, 535), (539, 540, 537, 536), (517, 540, 539, 516), (540, 517, 515, 537), (541, 542, 539, 538), (519, 542, 541, 518), (542, 519, 516, 539), (521, 543, 480, 469), (523, 545, 544, 522), (545, 523, 518, 541), (524, 546, 543, 521), (525, 547, 546, 524), (526, 548, 547, 525), (527, 549, 548, 526), (528, 550, 549, 527), (550, 528, 522, 544), (483, 551, 442, 373), (551, 552, 443, 442), (552, 553, 444, 443), (553, 554, 445, 444), (554, 555, 446, 445), (555, 529, 436, 446), (556, 530, 529, 555), (485, 557, 551, 483), (558, 559, 556, 555), (559, 533, 530, 556), (560, 534, 533, 559), (561, 562, 559, 558), (562, 563, 560, 559), (563, 536, 534, 560), (564, 565, 563, 562), (539, 565, 564, 538), (565, 539, 536, 563), (567, 541, 538, 564), (543, 568, 492, 480), (571, 572, 567, 566), (545, 572, 571, 544), (572, 545, 541, 567), (546, 573, 568, 543), (573, 574, 569, 568), (547, 574, 573, 546), (548, 575, 574, 547), (549, 576, 575, 548), (576, 577, 571, 570), (550, 577, 576, 549), (577, 550, 544, 571), (579, 552, 551, 578), (580, 553, 552, 579), (581, 554, 553, 580), (582, 555, 554, 581), (583, 557, 485, 493), (557, 583, 578, 551), (583, 584, 579, 578), (584, 585, 580, 579), (585, 586, 581, 580), (586, 587, 582, 581), (587, 558, 555, 582), (494, 588, 583, 493), (588, 589, 584, 583), (590, 591, 587, 586), (591, 561, 558, 587), (592, 562, 561, 591), (495, 593, 588, 494), (595, 596, 592, 591), (596, 564, 562, 592), (496, 597, 593, 495), (600, 601, 595, 594), (601, 602, 596, 595), (567, 602, 601, 566), (602, 567, 564, 596), (497, 603, 597, 496), (568, 603, 497, 492), (603, 604, 598, 597), (569, 604, 603, 568), (604, 605, 599, 598), (606, 607, 601, 600), (571, 607, 606, 570), (607, 571, 566, 601), (574, 608, 604, 569), (608, 609, 605, 604), (575, 609, 608, 574), (609, 610, 606, 605), (576, 610, 609, 575), (610, 576, 570, 606), (612, 585, 584, 611), (613, 586, 585, 612), (615, 589, 588, 614), (589, 615, 611, 584), (615, 616, 612, 611), (616, 617, 613, 612), (617, 590, 586, 613), (618, 591, 590, 617), (593, 619, 614, 588), (619, 620, 615, 614), (620, 621, 616, 615), (621, 622, 617, 616), (622, 623, 618, 617), (595, 623, 622, 594), (623, 595, 591, 618), (597, 624, 619, 593), (624, 625, 620, 619), (598, 625, 624, 597), (625, 626, 621, 620), (599, 626, 625, 598), (626, 627, 622, 621), (627, 600, 594, 622), (605, 628, 626, 599), (628, 629, 627, 626), (606, 629, 628, 605), (629, 606, 600, 627), (630, 336, 145, 447), (631, 337, 336, 630), (632, 633, 631, 630), (633, 338, 337, 631), (634, 635, 633, 632), (340, 635, 634, 339), (635, 340, 338, 633), (636, 341, 339, 634), (501, 637, 636, 498), (342, 637, 501, 310), (637, 342, 341, 636), (513, 638, 448, 413), (638, 630, 447, 448), (514, 639, 638, 513), (639, 632, 630, 638), (515, 640, 639, 514), (640, 634, 632, 639), (517, 641, 640, 515), (636, 641, 517, 498), (641, 636, 634, 640)])
me_icosphere_009.polygons.foreach_set('use_smooth', [True] * 640)
_uv = me_icosphere_009.uv_layers.new(name='UVMap')
_uv.uv.foreach_set('vector', [0.06577, 0.3869, 0.05645, 0.3374, 0.08532, 0.3465, 0.09268, 0.3926, 0.06577, 0.3869, 0.05234, 0.4251, 0.04215, 0.3868, 0.05645, 0.3374, 0.05234, 0.4251, 0.06577, 0.3869, 0.09268, 0.3926, 0.07387, 0.4354, 0.09824, 0.3203, 0.1, 0.2732, 0.1199, 0.2844, 0.1247, 0.3148, 0.1096, 0.3594, 0.09824, 0.3203, 0.1247, 0.3148, 0.134, 0.3699, 0.1096, 0.3594, 0.09268, 0.3926, 0.08532, 0.3465, 0.09824, 0.3203, 0.09268, 0.3926, 0.1096, 0.3594, 0.134, 0.3699, 0.1163, 0.3996, 0.07021, 0.3014, 0.06287, 0.2598, 0.1, 0.2732, 0.09824, 0.3203, 0.07021, 0.3014, 0.05645, 0.3374, 0.04672, 0.2963, 0.06287, 0.2598, 0.05645, 0.3374, 0.07021, 0.3014, 0.09824, 0.3203, 0.08532, 0.3465, 0.1529, 0.2978, 0.1247, 0.3148, 0.1199, 0.2844, 0.1355, 0.2618, 0.1546, 0.3397, 0.1529, 0.2978, 0.1704, 0.3075, 0.1728, 0.352, 0.1546, 0.3397, 0.134, 0.3699, 0.1247, 0.3148, 0.1529, 0.2978, 0.134, 0.3699, 0.1546, 0.3397, 0.1728, 0.352, 0.1581, 0.384, 0.1, 0.2732, 0.1105, 0.2322, 0.1355, 0.2618, 0.1199, 0.2844, 0.08026, 0.2296, 0.07306, 0.2029, 0.1047, 0.2061, 0.1105, 0.2322, 0.08026, 0.2296, 0.06287, 0.2598, 0.0547, 0.2231, 0.07306, 0.2029, 0.06287, 0.2598, 0.08026, 0.2296, 0.1105, 0.2322, 0.1, 0.2732, 0.2035, 0.3306, 0.1728, 0.352, 0.1704, 0.3075, 0.1885, 0.2833, 0.1793, 0.2596, 0.1529, 0.2978, 0.1355, 0.2618, 0.1624, 0.2213, 0.1529, 0.2978, 0.1793, 0.2596, 0.1885, 0.2833, 0.1704, 0.3075, 0.138, 0.2084, 0.1348, 0.1825, 0.1605, 0.1891, 0.1624, 0.2213, 0.138, 0.2084, 0.1105, 0.2322, 0.1047, 0.2061, 0.1348, 0.1825, 0.1105, 0.2322, 0.138, 0.2084, 0.1624, 0.2213, 0.1355, 0.2618, 0.07306, 0.2029, 0.09229, 0.1507, 0.1348, 0.1825, 0.1047, 0.2061, 0.05455, 0.5621, 0.04846, 0.5025, 0.06696, 0.5119, 0.07168, 0.5534, 0.05455, 0.5621, 0.03896, 0.5683, 0.03618, 0.5297, 0.04846, 0.5025, 0.05657, 0.6189, 0.05455, 0.5621, 0.07168, 0.5534, 0.07625, 0.6126, 0.05657, 0.6189, 0.03922, 0.6228, 0.03896, 0.5683, 0.05455, 0.5621, 0.05576, 0.6721, 0.05657, 0.6189, 0.07625, 0.6126, 0.07744, 0.6449, 0.05576, 0.6721, 0.0384, 0.6529, 0.03922, 0.6228, 0.05657, 0.6189, 0.1375, 0.647, 0.1276, 0.5877, 0.1437, 0.5982, 0.1469, 0.6174, 0.09184, 0.5418, 0.08258, 0.482, 0.1068, 0.4943, 0.113, 0.5298, 0.09184, 0.5418, 0.07168, 0.5534, 0.06696, 0.5119, 0.08258, 0.482, 0.09635, 0.6043, 0.09184, 0.5418, 0.113, 0.5298, 0.1276, 0.5877, 0.09635, 0.6043, 0.07625, 0.6126, 0.07168, 0.5534, 0.09184, 0.5418, 0.09873, 0.6642, 0.09635, 0.6043, 0.1276, 0.5877, 0.1375, 0.647, 0.09873, 0.6642, 0.07744, 0.6449, 0.07625, 0.6126, 0.09635, 0.6043, 0.1191, 0.7173, 0.09873, 0.6642, 0.1375, 0.647, 0.1389, 0.692, 0.06243, 0.4711, 0.05234, 0.4251, 0.07387, 0.4354, 0.08258, 0.482, 0.06243, 0.4711, 0.04846, 0.5025, 0.04121, 0.4585, 0.05234, 0.4251, 0.04846, 0.5025, 0.06243, 0.4711, 0.08258, 0.482, 0.06696, 0.5119, 0.0766, 0.6914, 0.05576, 0.6721, 0.07744, 0.6449, 0.09873, 0.6642, 0.07807, 0.7515, 0.0766, 0.6914, 0.09873, 0.6642, 0.1191, 0.7173, 0.07807, 0.7515, 0.05163, 0.7229, 0.05576, 0.6721, 0.0766, 0.6914, 0.1538, 0.5707, 0.1547, 0.5085, 0.1698, 0.521, 0.1751, 0.5549, 0.1634, 0.625, 0.1538, 0.5707, 0.1751, 0.5549, 0.1849, 0.6048, 0.1634, 0.625, 0.1469, 0.6174, 0.1437, 0.5982, 0.1538, 0.5707, 0.185, 0.6696, 0.1634, 0.625, 0.1849, 0.6048, 0.1926, 0.6376, 0.1303, 0.5206, 0.1233, 0.4574, 0.1473, 0.4678, 0.1547, 0.5085, 0.1303, 0.5206, 0.113, 0.5298, 0.1068, 0.4943, 0.1233, 0.4574, 0.1365, 0.561, 0.1303, 0.5206, 0.1547, 0.5085, 0.1538, 0.5707, 0.1365, 0.561, 0.1276, 0.5877, 0.113, 0.5298, 0.1303, 0.5206, 0.1276, 0.5877, 0.1365, 0.561, 0.1538, 0.5707, 0.1437, 0.5982, 0.1518, 0.6573, 0.1375, 0.647, 0.1469, 0.6174, 0.1634, 0.625, 0.1565, 0.701, 0.1518, 0.6573, 0.1634, 0.625, 0.185, 0.6696, 0.1565, 0.701, 0.1389, 0.692, 0.1375, 0.647, 0.1518, 0.6573, 0.1825, 0.7422, 0.1565, 0.701, 0.185, 0.6696, 0.1938, 0.7082, 0.1005, 0.4481, 0.09268, 0.3926, 0.1163, 0.3996, 0.1233, 0.4574, 0.1005, 0.4481, 0.08258, 0.482, 0.07387, 0.4354, 0.09268, 0.3926, 0.08258, 0.482, 0.1005, 0.4481, 0.1233, 0.4574, 0.1068, 0.4943, 0.1334, 0.749, 0.1191, 0.7173, 0.1389, 0.692, 0.1565, 0.701, 0.1659, 0.7951, 0.1334, 0.749, 0.1565, 0.701, 0.1825, 0.7422, 0.1119, 0.7758, 0.07807, 0.7515, 0.1191, 0.7173, 0.1334, 0.749, 0.1133, 0.8294, 0.1119, 0.7758, 0.1334, 0.749, 0.1659, 0.7951, 0.1133, 0.8294, 0.07981, 0.8106, 0.07807, 0.7515, 0.1119, 0.7758, 0.1545, 0.8799, 0.1133, 0.8294, 0.1659, 0.7951, 0.1809, 0.8352, 0.1974, 0.5401, 0.1751, 0.5549, 0.1698, 0.521, 0.1818, 0.4906, 0.207, 0.587, 0.1974, 0.5401, 0.2112, 0.5488, 0.2141, 0.5631, 0.207, 0.587, 0.1849, 0.6048, 0.1751, 0.5549, 0.1974, 0.5401, 0.2118, 0.6403, 0.1926, 0.6376, 0.1849, 0.6048, 0.207, 0.587, 0.1666, 0.4808, 0.163, 0.4359, 0.1816, 0.4507, 0.1818, 0.4906, 0.1666, 0.4808, 0.1547, 0.5085, 0.1473, 0.4678, 0.163, 0.4359, 0.1547, 0.5085, 0.1666, 0.4808, 0.1818, 0.4906, 0.1698, 0.521, 0.2035, 0.6714, 0.185, 0.6696, 0.1926, 0.6376, 0.2118, 0.6403, 0.2195, 0.7069, 0.2035, 0.6714, 0.2118, 0.6403, 0.2264, 0.6692, 0.2195, 0.7069, 0.1938, 0.7082, 0.185, 0.6696, 0.2035, 0.6714, 0.1411, 0.4202, 0.134, 0.3699, 0.1581, 0.384, 0.163, 0.4359, 0.1411, 0.4202, 0.1233, 0.4574, 0.1163, 0.3996, 0.134, 0.3699, 0.1233, 0.4574, 0.1411, 0.4202, 0.163, 0.4359, 0.1473, 0.4678, 0.2072, 0.7621, 0.1825, 0.7422, 0.1938, 0.7082, 0.2195, 0.7069, 0.2321, 0.7714, 0.2072, 0.7621, 0.2195, 0.7069, 0.2381, 0.739, 0.1957, 0.7969, 0.1659, 0.7951, 0.1825, 0.7422, 0.2072, 0.7621, 0.2198, 0.8319, 0.1957, 0.7969, 0.2072, 0.7621, 0.2321, 0.7714, 0.2198, 0.8319, 0.1809, 0.8352, 0.1659, 0.7951, 0.1957, 0.7969, 0.2006, 0.8763, 0.1545, 0.8799, 0.1809, 0.8352, 0.2198, 0.8319, 0.249, 0.9114, 0.2006, 0.8763, 0.2198, 0.8319, 0.2588, 0.866, 0.249, 0.9114, 0.1711, 0.92, 0.1545, 0.8799, 0.2006, 0.8763, 0.2273, 0.5681, 0.2141, 0.5631, 0.2112, 0.5488, 0.2203, 0.52, 0.2092, 0.4718, 0.1818, 0.4906, 0.1816, 0.4507, 0.1966, 0.4276, 0.21, 0.5127, 0.2092, 0.4718, 0.222, 0.4834, 0.2203, 0.52, 0.21, 0.5127, 0.1974, 0.5401, 0.1818, 0.4906, 0.2092, 0.4718, 0.1974, 0.5401, 0.21, 0.5127, 0.2203, 0.52, 0.2112, 0.5488, 0.2218, 0.5927, 0.207, 0.587, 0.2141, 0.5631, 0.2273, 0.5681, 0.2358, 0.6134, 0.2218, 0.5927, 0.2273, 0.5681, 0.2389, 0.5886, 0.2358, 0.6134, 0.2118, 0.6403, 0.207, 0.587, 0.2218, 0.5927, 0.2467, 0.661, 0.2264, 0.6692, 0.2118, 0.6403, 0.2358, 0.6134, 0.1874, 0.397, 0.163, 0.4359, 0.1581, 0.384, 0.1728, 0.352, 0.163, 0.4359, 0.1874, 0.397, 0.1966, 0.4276, 0.1816, 0.4507, 0.2532, 0.6958, 0.2195, 0.7069, 0.2264, 0.6692, 0.2467, 0.661, 0.2587, 0.7249, 0.2381, 0.739, 0.2195, 0.7069, 0.2532, 0.6958, 0.2679, 0.7682, 0.2321, 0.7714, 0.2381, 0.739, 0.2587, 0.7249, 0.2805, 0.8095, 0.2198, 0.8319, 0.2321, 0.7714, 0.2679, 0.7682, 0.2998, 0.8456, 0.2588, 0.866, 0.2198, 0.8319, 0.2805, 0.8095, 0.3241, 0.8744, 0.249, 0.9114, 0.2588, 0.866, 0.2998, 0.8456, 0.2415, 0.4975, 0.2203, 0.52, 0.222, 0.4834, 0.2357, 0.4689, 0.2511, 0.5443, 0.2273, 0.5681, 0.2203, 0.52, 0.2415, 0.4975, 0.2572, 0.5735, 0.2389, 0.5886, 0.2273, 0.5681, 0.2511, 0.5443, 0.2304, 0.4432, 0.2092, 0.4718, 0.1966, 0.4276, 0.2206, 0.3985, 0.2092, 0.4718, 0.2304, 0.4432, 0.2357, 0.4689, 0.222, 0.4834, 0.2627, 0.5989, 0.2358, 0.6134, 0.2389, 0.5886, 0.2572, 0.5735, 0.2728, 0.6416, 0.2467, 0.661, 0.2358, 0.6134, 0.2627, 0.5989, 0.2131, 0.367, 0.1874, 0.397, 0.1728, 0.352, 0.2035, 0.3306, 0.1874, 0.397, 0.2131, 0.367, 0.2206, 0.3985, 0.1966, 0.4276, 0.2815, 0.6743, 0.2532, 0.6958, 0.2467, 0.661, 0.2728, 0.6416, 0.2891, 0.6998, 0.2587, 0.7249, 0.2532, 0.6958, 0.2815, 0.6743, 0.3049, 0.7435, 0.2679, 0.7682, 0.2587, 0.7249, 0.2891, 0.6998, 0.321, 0.7773, 0.2805, 0.8095, 0.2679, 0.7682, 0.3049, 0.7435, 0.342, 0.8092, 0.2998, 0.8456, 0.2805, 0.8095, 0.321, 0.7773, 0.3647, 0.8332, 0.3241, 0.8744, 0.2998, 0.8456, 0.342, 0.8092, 0.3555, 0.8973, 0.3124, 0.9283, 0.249, 0.9114, 0.3241, 0.8744, 0.3915, 0.8522, 0.3555, 0.8973, 0.3241, 0.8744, 0.3647, 0.8332, 0.9421, 0.4527, 0.9416, 0.4161, 0.962, 0.4161, 0.9693, 0.4542, 0.9425, 0.4855, 0.9421, 0.4527, 0.9693, 0.4542, 0.9596, 0.4876, 0.9177, 0.456, 0.9162, 0.4183, 0.9416, 0.4161, 0.9421, 0.4527, 0.9186, 0.4879, 0.9177, 0.456, 0.9421, 0.4527, 0.9425, 0.4855, 0.8948, 0.4611, 0.9011, 0.4208, 0.9162, 0.4183, 0.9177, 0.456, 0.9065, 0.4909, 0.8948, 0.4611, 0.9177, 0.456, 0.9186, 0.4879, 0.03293, 0.4172, 0.02351, 0.3898, 0.04215, 0.3868, 0.05234, 0.4251, 0.03293, 0.4172, 0.02202, 0.4542, 0.01468, 0.4161, 0.02351, 0.3898, 0.02202, 0.4542, 0.03293, 0.4172, 0.05234, 0.4251, 0.04121, 0.4585, 0.9416, 0.4161, 0.9405, 0.3765, 0.9708, 0.3898, 0.962, 0.4161, 0.9162, 0.4183, 0.9129, 0.3826, 0.9405, 0.3765, 0.9416, 0.4161, 0.9011, 0.4208, 0.8919, 0.3984, 0.9129, 0.3826, 0.9162, 0.4183, 0.8948, 0.4611, 0.8781, 0.4186, 0.8919, 0.3984, 0.9011, 0.4208, 0.8751, 0.4679, 0.8651, 0.4437, 0.8781, 0.4186, 0.8948, 0.4611, 0.02396, 0.3277, 0.02541, 0.2933, 0.04672, 0.2963, 0.05645, 0.3374, 0.02351, 0.3898, 0.02396, 0.3277, 0.05645, 0.3374, 0.04215, 0.3868, 0.9385, 0.3169, 0.9498, 0.2916, 0.9727, 0.2933, 0.9713, 0.3277, 0.9405, 0.3765, 0.9385, 0.3169, 0.9713, 0.3277, 0.9708, 0.3898, 0.9129, 0.3826, 0.9058, 0.3325, 0.9385, 0.3169, 0.9405, 0.3765, 0.8919, 0.3984, 0.8724, 0.3601, 0.9058, 0.3325, 0.9129, 0.3826, 0.8781, 0.4186, 0.8656, 0.3875, 0.8724, 0.3601, 0.8919, 0.3984, 0.8496, 0.3977, 0.8539, 0.3607, 0.8724, 0.3601, 0.8656, 0.3875, 0.8651, 0.4437, 0.8496, 0.3977, 0.8656, 0.3875, 0.8781, 0.4186, 0.02714, 0.2443, 0.04137, 0.2191, 0.0547, 0.2231, 0.06287, 0.2598, 0.02541, 0.2933, 0.02714, 0.2443, 0.06287, 0.2598, 0.04672, 0.2963, 0.9498, 0.2916, 0.936, 0.2586, 0.9744, 0.2443, 0.9727, 0.2933, 0.9385, 0.3169, 0.9251, 0.288, 0.936, 0.2586, 0.9498, 0.2916, 0.8968, 0.2809, 0.9079, 0.2509, 0.936, 0.2586, 0.9251, 0.288, 0.9058, 0.3325, 0.8968, 0.2809, 0.9251, 0.288, 0.9385, 0.3169, 0.8724, 0.3601, 0.858, 0.3209, 0.8968, 0.2809, 0.9058, 0.3325, 0.8539, 0.3607, 0.851, 0.3542, 0.858, 0.3209, 0.8724, 0.3601, 0.851, 0.3542, 0.8325, 0.3645, 0.8391, 0.3273, 0.858, 0.3209, 0.8496, 0.3977, 0.8325, 0.3645, 0.851, 0.3542, 0.8539, 0.3607, 0.04137, 0.2191, 0.03085, 0.1895, 0.07306, 0.2029, 0.0547, 0.2231, 0.02714, 0.2443, 0.01478, 0.2101, 0.03085, 0.1895, 0.04137, 0.2191, 0.9299, 0.1932, 0.9444, 0.1721, 0.9781, 0.1895, 0.9621, 0.2101, 0.936, 0.2586, 0.9299, 0.1932, 0.9621, 0.2101, 0.9744, 0.2443, 0.9079, 0.2509, 0.891, 0.208, 0.9299, 0.1932, 0.936, 0.2586, 0.8968, 0.2809, 0.8657, 0.2297, 0.891, 0.208, 0.9079, 0.2509, 0.858, 0.3209, 0.8425, 0.2583, 0.8657, 0.2297, 0.8968, 0.2809, 0.8391, 0.3273, 0.8202, 0.2963, 0.8425, 0.2583, 0.858, 0.3209, 0.8325, 0.3645, 0.8032, 0.3336, 0.8202, 0.2963, 0.8391, 0.3273, 0.03085, 0.1895, 0.0397, 0.1322, 0.09229, 0.1507, 0.07306, 0.2029, 0.9444, 0.1721, 0.9211, 0.1299, 0.987, 0.1322, 0.9781, 0.1895, 0.9299, 0.1932, 0.9034, 0.1524, 0.9211, 0.1299, 0.9444, 0.1721, 0.8659, 0.1491, 0.8804, 0.1196, 0.9211, 0.1299, 0.9034, 0.1524, 0.891, 0.208, 0.8659, 0.1491, 0.9034, 0.1524, 0.9299, 0.1932, 0.8657, 0.2297, 0.8309, 0.1791, 0.8659, 0.1491, 0.891, 0.208, 0.8425, 0.2583, 0.8093, 0.2057, 0.8309, 0.1791, 0.8657, 0.2297, 0.8202, 0.2963, 0.7843, 0.2512, 0.8093, 0.2057, 0.8425, 0.2583, 0.8032, 0.3336, 0.7642, 0.2995, 0.7843, 0.2512, 0.8202, 0.2963, 0.01987, 0.5728, 0.02012, 0.5169, 0.03618, 0.5297, 0.03896, 0.5683, 0.02111, 0.6251, 0.01987, 0.5728, 0.03896, 0.5683, 0.03922, 0.6228, 0.02262, 0.6636, 0.02111, 0.6251, 0.03922, 0.6228, 0.0384, 0.6529, 0.9425, 0.5226, 0.9425, 0.4855, 0.9596, 0.4876, 0.9674, 0.5169, 0.9422, 0.5747, 0.9425, 0.5226, 0.9674, 0.5169, 0.9672, 0.5728, 0.9412, 0.6255, 0.9422, 0.5747, 0.9672, 0.5728, 0.9684, 0.6251, 0.9396, 0.6736, 0.9412, 0.6255, 0.9684, 0.6251, 0.9699, 0.6636, 0.9186, 0.5205, 0.9186, 0.4879, 0.9425, 0.4855, 0.9425, 0.5226, 0.9176, 0.572, 0.9186, 0.5205, 0.9425, 0.5226, 0.9422, 0.5747, 0.9147, 0.6221, 0.9176, 0.572, 0.9422, 0.5747, 0.9412, 0.6255, 0.9103, 0.6642, 0.9147, 0.6221, 0.9412, 0.6255, 0.9396, 0.6736, 0.9007, 0.5159, 0.9065, 0.4909, 0.9186, 0.4879, 0.9186, 0.5205, 0.8941, 0.5655, 0.9007, 0.5159, 0.9186, 0.5205, 0.9176, 0.572, 0.893, 0.6165, 0.8941, 0.5655, 0.9176, 0.572, 0.9147, 0.6221, 0.8933, 0.6493, 0.893, 0.6165, 0.9147, 0.6221, 0.9103, 0.6642, 0.02902, 0.4942, 0.02202, 0.4542, 0.04121, 0.4585, 0.04846, 0.5025, 0.02902, 0.4942, 0.02012, 0.5169, 0.01228, 0.4876, 0.02202, 0.4542, 0.02012, 0.5169, 0.02902, 0.4942, 0.04846, 0.5025, 0.03618, 0.5297, 0.02457, 0.695, 0.02262, 0.6636, 0.0384, 0.6529, 0.05576, 0.6721, 0.02791, 0.736, 0.02457, 0.695, 0.05576, 0.6721, 0.05163, 0.7229, 0.9381, 0.7041, 0.9396, 0.6736, 0.9699, 0.6636, 0.9719, 0.695, 0.9354, 0.7435, 0.9381, 0.7041, 0.9719, 0.695, 0.9752, 0.736, 0.9058, 0.6933, 0.9103, 0.6642, 0.9396, 0.6736, 0.9381, 0.7041, 0.8979, 0.731, 0.9058, 0.6933, 0.9381, 0.7041, 0.9354, 0.7435, 0.9007, 0.5159, 0.8872, 0.5101, 0.8948, 0.4611, 0.9065, 0.4909, 0.8941, 0.5655, 0.8803, 0.5602, 0.8872, 0.5101, 0.9007, 0.5159, 0.893, 0.6165, 0.8774, 0.6111, 0.8803, 0.5602, 0.8941, 0.5655, 0.8933, 0.6493, 0.8748, 0.6665, 0.8774, 0.6111, 0.893, 0.6165, 0.8748, 0.6665, 0.8933, 0.6493, 0.9103, 0.6642, 0.9058, 0.6933, 0.8735, 0.7113, 0.8748, 0.6665, 0.9058, 0.6933, 0.8979, 0.731, 0.8716, 0.5002, 0.8751, 0.4679, 0.8948, 0.4611, 0.8872, 0.5101, 0.8648, 0.5516, 0.8716, 0.5002, 0.8872, 0.5101, 0.8803, 0.5602, 0.8588, 0.6029, 0.8648, 0.5516, 0.8803, 0.5602, 0.8774, 0.6111, 0.8556, 0.6417, 0.8588, 0.6029, 0.8774, 0.6111, 0.8748, 0.6665, 0.03201, 0.776, 0.02791, 0.736, 0.05163, 0.7229, 0.07807, 0.7515, 0.03959, 0.8367, 0.03201, 0.776, 0.07807, 0.7515, 0.07981, 0.8106, 0.9319, 0.7831, 0.9354, 0.7435, 0.9752, 0.736, 0.9793, 0.776, 0.9272, 0.8262, 0.9319, 0.7831, 0.9793, 0.776, 0.9869, 0.8367, 0.9174, 0.8815, 0.9272, 0.8262, 0.9869, 0.8367, 0.9682, 0.8799, 0.888, 0.7675, 0.8979, 0.731, 0.9354, 0.7435, 0.9319, 0.7831, 0.8676, 0.8158, 0.888, 0.7675, 0.9319, 0.7831, 0.9272, 0.8262, 0.8656, 0.8622, 0.8676, 0.8158, 0.9272, 0.8262, 0.9174, 0.8815, 0.8735, 0.7113, 0.8483, 0.7289, 0.8514, 0.6833, 0.8748, 0.6665, 0.8483, 0.7289, 0.8735, 0.7113, 0.8979, 0.731, 0.888, 0.7675, 0.8418, 0.7867, 0.8483, 0.7289, 0.888, 0.7675, 0.8676, 0.8158, 0.8716, 0.5002, 0.8489, 0.4841, 0.8651, 0.4437, 0.8751, 0.4679, 0.8648, 0.5516, 0.8438, 0.5376, 0.8489, 0.4841, 0.8716, 0.5002, 0.8588, 0.6029, 0.8336, 0.5933, 0.8438, 0.5376, 0.8648, 0.5516, 0.8556, 0.6417, 0.8359, 0.6544, 0.8336, 0.5933, 0.8588, 0.6029, 0.8359, 0.6544, 0.8556, 0.6417, 0.8748, 0.6665, 0.8514, 0.6833, 0.8276, 0.6956, 0.8359, 0.6544, 0.8514, 0.6833, 0.8483, 0.7289, 0.8315, 0.5277, 0.8343, 0.4945, 0.8489, 0.4841, 0.8438, 0.5376, 0.8254, 0.5708, 0.8315, 0.5277, 0.8438, 0.5376, 0.8336, 0.5933, 0.07112, 0.8631, 0.03959, 0.8367, 0.07981, 0.8106, 0.1133, 0.8294, 0.05677, 0.9012, 0.07112, 0.8631, 0.1133, 0.8294, 0.1545, 0.8799, 0.05677, 0.9012, 0.02094, 0.8799, 0.03959, 0.8367, 0.07112, 0.8631, 0.1081, 0.9565, 0.05677, 0.9012, 0.1545, 0.8799, 0.1711, 0.92, 0.9092, 0.9088, 0.9174, 0.8815, 0.9682, 0.8799, 0.9841, 0.9074, 0.8804, 0.9478, 0.9092, 0.9088, 0.9841, 0.9074, 0.989, 0.9565, 0.8656, 0.8622, 0.8375, 0.87, 0.8346, 0.8303, 0.8676, 0.8158, 0.8375, 0.87, 0.8656, 0.8622, 0.9174, 0.8815, 0.9092, 0.9088, 0.7815, 0.9133, 0.8375, 0.87, 0.9092, 0.9088, 0.8804, 0.9478, 0.8418, 0.7867, 0.8124, 0.7952, 0.8171, 0.7429, 0.8483, 0.7289, 0.8124, 0.7952, 0.8418, 0.7867, 0.8676, 0.8158, 0.8346, 0.8303, 0.7773, 0.8353, 0.8124, 0.7952, 0.8346, 0.8303, 0.8375, 0.87, 0.759, 0.8706, 0.7773, 0.8353, 0.8375, 0.87, 0.7815, 0.9133, 0.8489, 0.4841, 0.8314, 0.4484, 0.8496, 0.3977, 0.8651, 0.4437, 0.8359, 0.6544, 0.805, 0.6402, 0.8056, 0.6003, 0.8336, 0.5933, 0.8276, 0.6956, 0.8019, 0.7121, 0.805, 0.6402, 0.8359, 0.6544, 0.8019, 0.7121, 0.8276, 0.6956, 0.8483, 0.7289, 0.8171, 0.7429, 0.7779, 0.7674, 0.8019, 0.7121, 0.8171, 0.7429, 0.8124, 0.7952, 0.7619, 0.8024, 0.7779, 0.7674, 0.8124, 0.7952, 0.7773, 0.8353, 0.8343, 0.4945, 0.8241, 0.4756, 0.8314, 0.4484, 0.8489, 0.4841, 0.8315, 0.5277, 0.8159, 0.513, 0.8241, 0.4756, 0.8343, 0.4945, 0.8254, 0.5708, 0.8081, 0.5683, 0.8159, 0.513, 0.8315, 0.5277, 0.8081, 0.5683, 0.8254, 0.5708, 0.8336, 0.5933, 0.8056, 0.6003, 0.223, 0.957, 0.1081, 0.9565, 0.1711, 0.92, 0.249, 0.9114, 0.759, 0.8706, 0.7161, 0.8612, 0.7461, 0.8299, 0.7773, 0.8353, 0.7161, 0.8612, 0.759, 0.8706, 0.7815, 0.9133, 0.7293, 0.9055, 0.8314, 0.4484, 0.8108, 0.4153, 0.8325, 0.3645, 0.8496, 0.3977, 0.805, 0.6402, 0.7746, 0.6257, 0.7812, 0.5721, 0.8056, 0.6003, 0.8019, 0.7121, 0.7622, 0.6939, 0.7746, 0.6257, 0.805, 0.6402, 0.7779, 0.7674, 0.7414, 0.7427, 0.7622, 0.6939, 0.8019, 0.7121, 0.7619, 0.8024, 0.7306, 0.789, 0.7414, 0.7427, 0.7779, 0.7674, 0.7306, 0.789, 0.7619, 0.8024, 0.7773, 0.8353, 0.7461, 0.8299, 0.7084, 0.8228, 0.7306, 0.789, 0.7461, 0.8299, 0.7161, 0.8612, 0.8241, 0.4756, 0.802, 0.4456, 0.8108, 0.4153, 0.8314, 0.4484, 0.8159, 0.513, 0.7932, 0.4877, 0.802, 0.4456, 0.8241, 0.4756, 0.8081, 0.5683, 0.7854, 0.5373, 0.7932, 0.4877, 0.8159, 0.513, 0.7854, 0.5373, 0.8081, 0.5683, 0.8056, 0.6003, 0.7812, 0.5721, 0.7189, 0.744, 0.7204, 0.74, 0.7414, 0.7427, 0.7306, 0.789, 0.8108, 0.4153, 0.7863, 0.3779, 0.8032, 0.3336, 0.8325, 0.3645, 0.7746, 0.6257, 0.7492, 0.6074, 0.7643, 0.555, 0.7812, 0.5721, 0.7622, 0.6939, 0.7324, 0.6703, 0.7492, 0.6074, 0.7746, 0.6257, 0.7414, 0.7427, 0.7249, 0.7109, 0.7324, 0.6703, 0.7622, 0.6939, 0.7084, 0.8228, 0.6732, 0.8092, 0.6902, 0.763, 0.7306, 0.789, 0.6732, 0.8092, 0.7084, 0.8228, 0.7161, 0.8612, 0.6762, 0.842, 0.802, 0.4456, 0.7743, 0.4152, 0.7863, 0.3779, 0.8108, 0.4153, 0.7932, 0.4877, 0.7638, 0.4589, 0.7743, 0.4152, 0.802, 0.4456, 0.7854, 0.5373, 0.7537, 0.5225, 0.7638, 0.4589, 0.7932, 0.4877, 0.7537, 0.5225, 0.7854, 0.5373, 0.7812, 0.5721, 0.7643, 0.555, 0.7306, 0.5888, 0.7537, 0.5225, 0.7643, 0.555, 0.7492, 0.6074, 0.7145, 0.6516, 0.7306, 0.5888, 0.7492, 0.6074, 0.7324, 0.6703, 0.7085, 0.7118, 0.7145, 0.6516, 0.7324, 0.6703, 0.7249, 0.7109, 0.7204, 0.74, 0.7085, 0.7118, 0.7249, 0.7109, 0.7414, 0.7427, 0.7189, 0.744, 0.6986, 0.7383, 0.7085, 0.7118, 0.7204, 0.74, 0.6986, 0.7383, 0.7189, 0.744, 0.7306, 0.789, 0.6902, 0.763, 0.7863, 0.3779, 0.7646, 0.3447, 0.7642, 0.2995, 0.8032, 0.3336, 0.6732, 0.8092, 0.6414, 0.7712, 0.6567, 0.7379, 0.6902, 0.763, 0.7446, 0.3694, 0.7431, 0.3206, 0.7642, 0.2995, 0.7646, 0.3447, 0.7743, 0.4152, 0.7446, 0.3694, 0.7646, 0.3447, 0.7863, 0.3779, 0.7638, 0.4589, 0.7319, 0.4307, 0.7446, 0.3694, 0.7743, 0.4152, 0.7537, 0.5225, 0.7239, 0.5018, 0.7319, 0.4307, 0.7638, 0.4589, 0.7306, 0.5888, 0.7043, 0.5577, 0.7239, 0.5018, 0.7537, 0.5225, 0.7145, 0.6516, 0.6912, 0.6244, 0.7043, 0.5577, 0.7306, 0.5888, 0.7085, 0.7118, 0.6766, 0.6799, 0.6912, 0.6244, 0.7145, 0.6516, 0.6986, 0.7383, 0.665, 0.7159, 0.6766, 0.6799, 0.7085, 0.7118, 0.665, 0.7159, 0.6986, 0.7383, 0.6902, 0.763, 0.6567, 0.7379, 0.7098, 0.4893, 0.7186, 0.442, 0.7319, 0.4307, 0.7239, 0.5018, 0.6992, 0.5252, 0.7098, 0.4893, 0.7239, 0.5018, 0.7043, 0.5577, 0.7885, 0.9752, 0.8804, 0.9478, 0.989, 0.9565, 0.9811, 0.9882, 0.7459, 0.9405, 0.7815, 0.9133, 0.8804, 0.9478, 0.7885, 0.9752, 0.337, 0.969, 0.223, 0.957, 0.249, 0.9114, 0.3124, 0.9283, 0.337, 0.969, 0.1003, 0.9882, 0.1081, 0.9565, 0.223, 0.957, 0.5946, 0.9684, 0.7885, 0.9752, 0.1003, 0.9882, 0.337, 0.969, 0.7459, 0.9405, 0.6814, 0.9242, 0.7293, 0.9055, 0.7815, 0.9133, 0.6814, 0.9242, 0.7459, 0.9405, 0.7885, 0.9752, 0.5946, 0.9684, 0.6793, 0.8826, 0.7161, 0.8612, 0.7293, 0.9055, 0.6814, 0.9242, 0.4351, 0.9187, 0.337, 0.969, 0.3124, 0.9283, 0.3555, 0.8973, 0.5274, 0.9289, 0.5946, 0.9684, 0.337, 0.969, 0.4351, 0.9187, 0.5152, 0.9046, 0.5274, 0.9289, 0.4351, 0.9187, 0.4723, 0.9023, 0.5938, 0.8968, 0.6814, 0.9242, 0.5946, 0.9684, 0.5274, 0.9289, 0.5591, 0.8925, 0.5938, 0.8968, 0.5274, 0.9289, 0.5152, 0.9046, 0.6793, 0.8826, 0.6453, 0.8553, 0.6762, 0.842, 0.7161, 0.8612, 0.6453, 0.8553, 0.6793, 0.8826, 0.6814, 0.9242, 0.5938, 0.8968, 0.6488, 0.823, 0.6732, 0.8092, 0.6762, 0.842, 0.6453, 0.8553, 0.4443, 0.871, 0.4351, 0.9187, 0.3555, 0.8973, 0.3915, 0.8522, 0.4745, 0.8741, 0.4723, 0.9023, 0.4351, 0.9187, 0.4443, 0.871, 0.5066, 0.8723, 0.5152, 0.9046, 0.4723, 0.9023, 0.4745, 0.8741, 0.5591, 0.8925, 0.5444, 0.8629, 0.5686, 0.8517, 0.5938, 0.8968, 0.5444, 0.8629, 0.5591, 0.8925, 0.5152, 0.9046, 0.5066, 0.8723, 0.6022, 0.8261, 0.6453, 0.8553, 0.5938, 0.8968, 0.5686, 0.8517, 0.6488, 0.823, 0.6241, 0.7999, 0.6414, 0.7712, 0.6732, 0.8092, 0.6241, 0.7999, 0.6488, 0.823, 0.6453, 0.8553, 0.6022, 0.8261, 0.2324, 0.3051, 0.2035, 0.3306, 0.1885, 0.2833, 0.2185, 0.2575, 0.1944, 0.1951, 0.1624, 0.2213, 0.1605, 0.1891, 0.1693, 0.1813, 0.21, 0.2335, 0.1793, 0.2596, 0.1624, 0.2213, 0.1944, 0.1951, 0.1793, 0.2596, 0.21, 0.2335, 0.2185, 0.2575, 0.1885, 0.2833, 0.1348, 0.1825, 0.1699, 0.152, 0.1693, 0.1813, 0.1605, 0.1891, 0.1699, 0.152, 0.1943, 0.1616, 0.1944, 0.1951, 0.1693, 0.1813, 0.09229, 0.1507, 0.1277, 0.1091, 0.1699, 0.152, 0.1348, 0.1825, 0.2602, 0.2789, 0.2324, 0.3051, 0.2185, 0.2575, 0.2435, 0.2471, 0.2507, 0.2193, 0.21, 0.2335, 0.1944, 0.1951, 0.2387, 0.1793, 0.21, 0.2335, 0.2507, 0.2193, 0.2435, 0.2471, 0.2185, 0.2575, 0.2507, 0.2193, 0.2783, 0.2625, 0.2602, 0.2789, 0.2435, 0.2471, 0.2279, 0.1358, 0.1943, 0.1616, 0.1699, 0.152, 0.2002, 0.1225, 0.1943, 0.1616, 0.2279, 0.1358, 0.2387, 0.1793, 0.1944, 0.1951, 0.1277, 0.1091, 0.203, 0.07928, 0.2002, 0.1225, 0.1699, 0.152, 0.203, 0.07928, 0.2431, 0.09281, 0.2279, 0.1358, 0.2002, 0.1225, 0.2824, 0.1941, 0.2507, 0.2193, 0.2387, 0.1793, 0.2671, 0.1704, 0.3028, 0.2405, 0.2783, 0.2625, 0.2507, 0.2193, 0.2824, 0.1941, 0.2279, 0.1358, 0.277, 0.1402, 0.2671, 0.1704, 0.2387, 0.1793, 0.277, 0.1402, 0.3156, 0.1649, 0.2824, 0.1941, 0.2671, 0.1704, 0.3156, 0.1649, 0.3304, 0.2211, 0.3028, 0.2405, 0.2824, 0.1941, 0.31, 0.08677, 0.2431, 0.09281, 0.203, 0.07928, 0.2557, 0.05822, 0.2431, 0.09281, 0.31, 0.08677, 0.277, 0.1402, 0.2279, 0.1358, 0.31, 0.08677, 0.3399, 0.1261, 0.3156, 0.1649, 0.277, 0.1402, 0.3528, 0.2058, 0.3304, 0.2211, 0.3156, 0.1649, 0.3448, 0.1681, 0.3721, 0.1321, 0.3399, 0.1261, 0.31, 0.08677, 0.3755, 0.09805, 0.3399, 0.1261, 0.3721, 0.1321, 0.3448, 0.1681, 0.3156, 0.1649, 0.3721, 0.1321, 0.3937, 0.1832, 0.3528, 0.2058, 0.3448, 0.1681, 0.2578, 0.4827, 0.2415, 0.4975, 0.2357, 0.4689, 0.249, 0.4585, 0.2671, 0.5303, 0.2511, 0.5443, 0.2415, 0.4975, 0.2578, 0.4827, 0.2692, 0.5595, 0.2572, 0.5735, 0.2511, 0.5443, 0.2671, 0.5303, 0.2545, 0.4294, 0.2304, 0.4432, 0.2206, 0.3985, 0.2484, 0.3821, 0.2304, 0.4432, 0.2545, 0.4294, 0.249, 0.4585, 0.2357, 0.4689, 0.2545, 0.4294, 0.2697, 0.4719, 0.2578, 0.4827, 0.249, 0.4585, 0.2697, 0.4719, 0.2791, 0.5205, 0.2671, 0.5303, 0.2578, 0.4827, 0.2791, 0.5205, 0.2831, 0.572, 0.2692, 0.5595, 0.2671, 0.5303, 0.2831, 0.572, 0.2627, 0.5989, 0.2572, 0.5735, 0.2692, 0.5595, 0.2962, 0.6123, 0.2728, 0.6416, 0.2627, 0.5989, 0.2831, 0.572, 0.2426, 0.3499, 0.2131, 0.367, 0.2035, 0.3306, 0.2324, 0.3051, 0.2131, 0.367, 0.2426, 0.3499, 0.2484, 0.3821, 0.2206, 0.3985, 0.3067, 0.6439, 0.2815, 0.6743, 0.2728, 0.6416, 0.2962, 0.6123, 0.3176, 0.6718, 0.2891, 0.6998, 0.2815, 0.6743, 0.3067, 0.6439, 0.3321, 0.7006, 0.3049, 0.7435, 0.2891, 0.6998, 0.3176, 0.6718, 0.3545, 0.738, 0.321, 0.7773, 0.3049, 0.7435, 0.3321, 0.7006, 0.3751, 0.7669, 0.342, 0.8092, 0.321, 0.7773, 0.3545, 0.738, 0.3949, 0.7883, 0.3647, 0.8332, 0.342, 0.8092, 0.3751, 0.7669, 0.2747, 0.4046, 0.2545, 0.4294, 0.2484, 0.3821, 0.2648, 0.3787, 0.2935, 0.4563, 0.2697, 0.4719, 0.2545, 0.4294, 0.2747, 0.4046, 0.3024, 0.4997, 0.2791, 0.5205, 0.2697, 0.4719, 0.2935, 0.4563, 0.3067, 0.5601, 0.2831, 0.572, 0.2791, 0.5205, 0.3024, 0.4997, 0.3087, 0.5927, 0.2962, 0.6123, 0.2831, 0.572, 0.3067, 0.5601, 0.2761, 0.3343, 0.2426, 0.3499, 0.2324, 0.3051, 0.2602, 0.2789, 0.2426, 0.3499, 0.2761, 0.3343, 0.2648, 0.3787, 0.2484, 0.3821, 0.2761, 0.3343, 0.2911, 0.3879, 0.2747, 0.4046, 0.2648, 0.3787, 0.2911, 0.3879, 0.3033, 0.431, 0.2935, 0.4563, 0.2747, 0.4046, 0.3175, 0.5063, 0.3273, 0.5561, 0.3067, 0.5601, 0.3024, 0.4997, 0.3273, 0.5561, 0.3249, 0.6143, 0.3087, 0.5927, 0.3067, 0.5601, 0.3249, 0.6143, 0.3067, 0.6439, 0.2962, 0.6123, 0.3087, 0.5927, 0.332, 0.6548, 0.3176, 0.6718, 0.3067, 0.6439, 0.3249, 0.6143, 0.2783, 0.2625, 0.289, 0.2925, 0.2761, 0.3343, 0.2602, 0.2789, 0.3445, 0.5765, 0.3496, 0.6155, 0.3249, 0.6143, 0.3273, 0.5561, 0.3496, 0.6155, 0.3444, 0.6671, 0.332, 0.6548, 0.3249, 0.6143, 0.3444, 0.6671, 0.3321, 0.7006, 0.3176, 0.6718, 0.332, 0.6548, 0.3823, 0.6454, 0.3793, 0.6988, 0.3444, 0.6671, 0.3496, 0.6155, 0.3793, 0.6988, 0.3545, 0.738, 0.3321, 0.7006, 0.3444, 0.6671, 0.3919, 0.7386, 0.3751, 0.7669, 0.3545, 0.738, 0.3793, 0.6988, 0.4023, 0.6539, 0.4082, 0.6881, 0.3793, 0.6988, 0.3823, 0.6454, 0.4082, 0.6881, 0.4215, 0.7408, 0.3919, 0.7386, 0.3793, 0.6988, 0.4215, 0.7408, 0.3949, 0.7883, 0.3751, 0.7669, 0.3919, 0.7386, 0.3115, 0.4709, 0.3024, 0.4997, 0.2935, 0.4563, 0.3106, 0.466, 0.308, 0.3711, 0.2911, 0.3879, 0.2761, 0.3343, 0.2991, 0.3285, 0.3177, 0.4368, 0.3033, 0.431, 0.2911, 0.3879, 0.308, 0.3711, 0.3033, 0.431, 0.3177, 0.4368, 0.3106, 0.466, 0.2935, 0.4563, 0.3177, 0.4368, 0.3256, 0.4846, 0.3115, 0.4709, 0.3106, 0.466, 0.3256, 0.4846, 0.3175, 0.5063, 0.3024, 0.4997, 0.3115, 0.4709, 0.3363, 0.5352, 0.3273, 0.5561, 0.3175, 0.5063, 0.3256, 0.4846, 0.3126, 0.2939, 0.289, 0.2925, 0.2783, 0.2625, 0.3028, 0.2405, 0.289, 0.2925, 0.3126, 0.2939, 0.2991, 0.3285, 0.2761, 0.3343, 0.3126, 0.2939, 0.3314, 0.3493, 0.308, 0.3711, 0.2991, 0.3285, 0.3314, 0.3493, 0.3454, 0.4111, 0.3177, 0.4368, 0.308, 0.3711, 0.3454, 0.4111, 0.3547, 0.475, 0.3256, 0.4846, 0.3177, 0.4368, 0.3547, 0.475, 0.3545, 0.5504, 0.3363, 0.5352, 0.3256, 0.4846, 0.3545, 0.5504, 0.3445, 0.5765, 0.3273, 0.5561, 0.3363, 0.5352, 0.3607, 0.5866, 0.3496, 0.6155, 0.3445, 0.5765, 0.3545, 0.5504, 0.3304, 0.2211, 0.3438, 0.2728, 0.3126, 0.2939, 0.3028, 0.2405, 0.3438, 0.2728, 0.3645, 0.3252, 0.3314, 0.3493, 0.3126, 0.2939, 0.3645, 0.3252, 0.3737, 0.3937, 0.3454, 0.4111, 0.3314, 0.3493, 0.3737, 0.3937, 0.381, 0.4691, 0.3547, 0.475, 0.3454, 0.4111, 0.381, 0.4691, 0.3839, 0.5461, 0.3545, 0.5504, 0.3547, 0.475, 0.3839, 0.5461, 0.3843, 0.6063, 0.3607, 0.5866, 0.3545, 0.5504, 0.3843, 0.6063, 0.3823, 0.6454, 0.3496, 0.6155, 0.3607, 0.5866, 0.3881, 0.3368, 0.3948, 0.3833, 0.3737, 0.3937, 0.3645, 0.3252, 0.3948, 0.3833, 0.4073, 0.4626, 0.381, 0.4691, 0.3737, 0.3937, 0.4073, 0.4626, 0.4213, 0.5386, 0.3839, 0.5461, 0.381, 0.4691, 0.4213, 0.5386, 0.4174, 0.6252, 0.3843, 0.6063, 0.3839, 0.5461, 0.4174, 0.6252, 0.4023, 0.6539, 0.3823, 0.6454, 0.3843, 0.6063, 0.4303, 0.6736, 0.4082, 0.6881, 0.4023, 0.6539, 0.4174, 0.6252, 0.4388, 0.7044, 0.4215, 0.7408, 0.4082, 0.6881, 0.4303, 0.6736, 0.3638, 0.2584, 0.3438, 0.2728, 0.3304, 0.2211, 0.3528, 0.2058, 0.3745, 0.2969, 0.3645, 0.3252, 0.3438, 0.2728, 0.3638, 0.2584, 0.3937, 0.1832, 0.4029, 0.2361, 0.3638, 0.2584, 0.3528, 0.2058, 0.4029, 0.2361, 0.4058, 0.304, 0.3745, 0.2969, 0.3638, 0.2584, 0.4058, 0.304, 0.3881, 0.3368, 0.3645, 0.3252, 0.3745, 0.2969, 0.4197, 0.3744, 0.3948, 0.3833, 0.3881, 0.3368, 0.4058, 0.304, 0.4294, 0.4535, 0.4073, 0.4626, 0.3948, 0.3833, 0.4197, 0.3744, 0.4368, 0.4999, 0.4213, 0.5386, 0.4073, 0.4626, 0.4294, 0.4535, 0.4184, 0.8063, 0.3915, 0.8522, 0.3647, 0.8332, 0.3949, 0.7883, 0.4333, 0.7742, 0.4184, 0.8063, 0.3949, 0.7883, 0.4215, 0.7408, 0.0397, 0.1322, 0.05921, 0.08144, 0.1277, 0.1091, 0.09229, 0.1507, 0.9211, 0.1299, 0.899, 0.07936, 0.9864, 0.08764, 0.987, 0.1322, 0.8804, 0.1196, 0.8716, 0.1067, 0.899, 0.07936, 0.9211, 0.1299, 0.8716, 0.1067, 0.8228, 0.1046, 0.8433, 0.07303, 0.899, 0.07936, 0.8659, 0.1491, 0.8228, 0.1046, 0.8716, 0.1067, 0.8804, 0.1196, 0.8309, 0.1791, 0.7825, 0.1377, 0.8228, 0.1046, 0.8659, 0.1491, 0.8093, 0.2057, 0.7525, 0.1807, 0.7825, 0.1377, 0.8309, 0.1791, 0.7843, 0.2512, 0.7527, 0.2231, 0.7525, 0.1807, 0.8093, 0.2057, 0.7331, 0.246, 0.7227, 0.2109, 0.7525, 0.1807, 0.7527, 0.2231, 0.7642, 0.2995, 0.7331, 0.246, 0.7527, 0.2231, 0.7843, 0.2512, 0.7431, 0.3206, 0.7246, 0.3043, 0.7331, 0.246, 0.7642, 0.2995, 0.05921, 0.08144, 0.1491, 0.03522, 0.203, 0.07928, 0.1277, 0.1091, 0.899, 0.07936, 0.9049, 0.03654, 0.9871, 0.04889, 0.9864, 0.08764, 0.9049, 0.03654, 0.7864, 0.03047, 0.9783, 0.01941, 0.9871, 0.04889, 0.8433, 0.07303, 0.7864, 0.03047, 0.9049, 0.03654, 0.899, 0.07936, 0.8228, 0.1046, 0.7277, 0.07231, 0.7864, 0.03047, 0.8433, 0.07303, 0.7825, 0.1377, 0.7107, 0.1078, 0.7277, 0.07231, 0.8228, 0.1046, 0.7525, 0.1807, 0.7018, 0.1605, 0.7107, 0.1078, 0.7825, 0.1377, 0.7227, 0.2109, 0.6984, 0.2084, 0.7018, 0.1605, 0.7525, 0.1807, 0.7331, 0.246, 0.6986, 0.2367, 0.6984, 0.2084, 0.7227, 0.2109, 0.7246, 0.3043, 0.6951, 0.2869, 0.6986, 0.2367, 0.7331, 0.246, 0.1491, 0.03522, 0.2589, 0.04631, 0.2557, 0.05822, 0.203, 0.07928, 0.2589, 0.04631, 0.3749, 0.04869, 0.31, 0.08677, 0.2557, 0.05822, 0.2443, 0.01194, 0.3749, 0.04869, 0.2589, 0.04631, 0.1491, 0.03522, 0.7864, 0.03047, 0.5801, 0.04098, 0.3749, 0.04869, 0.2443, 0.01194, 0.5801, 0.04098, 0.5329, 0.07756, 0.4512, 0.07917, 0.3749, 0.04869, 0.7277, 0.07231, 0.6473, 0.06542, 0.5801, 0.04098, 0.7864, 0.03047, 0.6473, 0.06542, 0.6201, 0.1053, 0.5329, 0.07756, 0.5801, 0.04098, 0.7107, 0.1078, 0.6201, 0.1053, 0.6473, 0.06542, 0.7277, 0.07231, 0.7018, 0.1605, 0.6456, 0.1701, 0.6201, 0.1053, 0.7107, 0.1078, 0.6984, 0.2084, 0.6575, 0.205, 0.6456, 0.1701, 0.7018, 0.1605, 0.6986, 0.2367, 0.6625, 0.2314, 0.6575, 0.205, 0.6984, 0.2084, 0.6951, 0.2869, 0.6653, 0.2785, 0.6625, 0.2314, 0.6986, 0.2367, 0.3749, 0.04869, 0.3915, 0.09094, 0.3755, 0.09805, 0.31, 0.08677, 0.3915, 0.09094, 0.4318, 0.1071, 0.3721, 0.1321, 0.3755, 0.09805, 0.4512, 0.07917, 0.4318, 0.1071, 0.3915, 0.09094, 0.3749, 0.04869, 0.4318, 0.1071, 0.4471, 0.165, 0.3937, 0.1832, 0.3721, 0.1321, 0.5329, 0.07756, 0.5166, 0.1152, 0.4318, 0.1071, 0.4512, 0.07917, 0.5166, 0.1152, 0.5038, 0.1714, 0.4471, 0.165, 0.4318, 0.1071, 0.6201, 0.1053, 0.5798, 0.1444, 0.5166, 0.1152, 0.5329, 0.07756, 0.5798, 0.1444, 0.5601, 0.1746, 0.5038, 0.1714, 0.5166, 0.1152, 0.6456, 0.1701, 0.6196, 0.183, 0.5798, 0.1444, 0.6201, 0.1053, 0.6196, 0.183, 0.6003, 0.1998, 0.5601, 0.1746, 0.5798, 0.1444, 0.6575, 0.205, 0.6348, 0.204, 0.6196, 0.183, 0.6456, 0.1701, 0.6348, 0.204, 0.6263, 0.2346, 0.6003, 0.1998, 0.6196, 0.183, 0.6625, 0.2314, 0.6263, 0.2346, 0.6348, 0.204, 0.6575, 0.205, 0.6653, 0.2785, 0.6333, 0.2778, 0.6263, 0.2346, 0.6625, 0.2314, 0.5601, 0.1746, 0.5439, 0.2132, 0.5144, 0.2058, 0.5038, 0.1714, 0.6003, 0.1998, 0.5775, 0.2326, 0.5439, 0.2132, 0.5601, 0.1746, 0.6263, 0.2346, 0.605, 0.2628, 0.5775, 0.2326, 0.6003, 0.1998, 0.6333, 0.2778, 0.6165, 0.2805, 0.605, 0.2628, 0.6263, 0.2346, 0.6414, 0.7712, 0.6091, 0.7459, 0.6308, 0.6981, 0.6567, 0.7379, 0.7446, 0.3694, 0.7178, 0.3561, 0.7246, 0.3043, 0.7431, 0.3206, 0.7319, 0.4307, 0.7217, 0.3994, 0.7178, 0.3561, 0.7446, 0.3694, 0.6912, 0.6244, 0.6664, 0.5892, 0.6853, 0.5591, 0.7043, 0.5577, 0.6766, 0.6799, 0.6468, 0.6514, 0.6664, 0.5892, 0.6912, 0.6244, 0.6468, 0.6514, 0.6466, 0.6918, 0.6308, 0.6981, 0.6302, 0.6626, 0.665, 0.7159, 0.6466, 0.6918, 0.6468, 0.6514, 0.6766, 0.6799, 0.6466, 0.6918, 0.665, 0.7159, 0.6567, 0.7379, 0.6308, 0.6981, 0.7066, 0.4168, 0.7071, 0.3732, 0.7178, 0.3561, 0.7217, 0.3994, 0.7186, 0.442, 0.7066, 0.4168, 0.7217, 0.3994, 0.7319, 0.4307, 0.7098, 0.4893, 0.693, 0.4745, 0.7066, 0.4168, 0.7186, 0.442, 0.6992, 0.5252, 0.6819, 0.5289, 0.693, 0.4745, 0.7098, 0.4893, 0.6819, 0.5289, 0.6992, 0.5252, 0.7043, 0.5577, 0.6853, 0.5591, 0.6657, 0.5589, 0.6819, 0.5289, 0.6853, 0.5591, 0.6664, 0.5892, 0.6308, 0.6981, 0.5963, 0.6722, 0.6128, 0.6378, 0.6302, 0.6626, 0.5963, 0.6722, 0.592, 0.7125, 0.5674, 0.7206, 0.5753, 0.6793, 0.6091, 0.7459, 0.592, 0.7125, 0.5963, 0.6722, 0.6308, 0.6981, 0.592, 0.7125, 0.6091, 0.7459, 0.5881, 0.7528, 0.5674, 0.7206, 0.7178, 0.3561, 0.6919, 0.3224, 0.6951, 0.2869, 0.7246, 0.3043, 0.6468, 0.6514, 0.6266, 0.6064, 0.6395, 0.5721, 0.6664, 0.5892, 0.6266, 0.6064, 0.6468, 0.6514, 0.6302, 0.6626, 0.6128, 0.6378, 0.7071, 0.3732, 0.6878, 0.3532, 0.6919, 0.3224, 0.7178, 0.3561, 0.7066, 0.4168, 0.6802, 0.4061, 0.6878, 0.3532, 0.7071, 0.3732, 0.693, 0.4745, 0.6712, 0.4558, 0.6802, 0.4061, 0.7066, 0.4168, 0.6819, 0.5289, 0.6601, 0.5044, 0.6712, 0.4558, 0.693, 0.4745, 0.6657, 0.5589, 0.6488, 0.5444, 0.6601, 0.5044, 0.6819, 0.5289, 0.6488, 0.5444, 0.6657, 0.5589, 0.6664, 0.5892, 0.6395, 0.5721, 0.4477, 0.5538, 0.4609, 0.6049, 0.4174, 0.6252, 0.4213, 0.5386, 0.4609, 0.6049, 0.4609, 0.6615, 0.4303, 0.6736, 0.4174, 0.6252, 0.4609, 0.6615, 0.4609, 0.7077, 0.4388, 0.7044, 0.4303, 0.6736, 0.4609, 0.7077, 0.4602, 0.7392, 0.4215, 0.7408, 0.4388, 0.7044, 0.4841, 0.6169, 0.4949, 0.6477, 0.4609, 0.6615, 0.4609, 0.6049, 0.4949, 0.6477, 0.495, 0.7063, 0.4609, 0.7077, 0.4609, 0.6615, 0.495, 0.7063, 0.4955, 0.7364, 0.4602, 0.7392, 0.4609, 0.7077, 0.5264, 0.6512, 0.5279, 0.7, 0.495, 0.7063, 0.4949, 0.6477, 0.5279, 0.7, 0.5293, 0.7297, 0.4955, 0.7364, 0.495, 0.7063, 0.5591, 0.6456, 0.5515, 0.6919, 0.5279, 0.7, 0.5264, 0.6512, 0.5674, 0.7206, 0.5515, 0.6919, 0.5591, 0.6456, 0.5753, 0.6793, 0.5515, 0.6919, 0.5674, 0.7206, 0.5293, 0.7297, 0.5279, 0.7, 0.587, 0.6012, 0.5812, 0.6376, 0.5591, 0.6456, 0.5647, 0.6056, 0.5963, 0.6722, 0.5812, 0.6376, 0.587, 0.6012, 0.6128, 0.6378, 0.5812, 0.6376, 0.5963, 0.6722, 0.5753, 0.6793, 0.5591, 0.6456, 0.6919, 0.3224, 0.6653, 0.3119, 0.6653, 0.2785, 0.6951, 0.2869, 0.6266, 0.6064, 0.6061, 0.5701, 0.6183, 0.5435, 0.6395, 0.5721, 0.6061, 0.5701, 0.6266, 0.6064, 0.6128, 0.6378, 0.587, 0.6012, 0.6878, 0.3532, 0.6631, 0.3412, 0.6653, 0.3119, 0.6919, 0.3224, 0.6802, 0.4061, 0.6579, 0.3915, 0.6631, 0.3412, 0.6878, 0.3532, 0.6712, 0.4558, 0.6498, 0.4384, 0.6579, 0.3915, 0.6802, 0.4061, 0.6601, 0.5044, 0.6387, 0.4841, 0.6498, 0.4384, 0.6712, 0.4558, 0.6488, 0.5444, 0.6287, 0.5181, 0.6387, 0.4841, 0.6601, 0.5044, 0.6287, 0.5181, 0.6488, 0.5444, 0.6395, 0.5721, 0.6183, 0.5435, 0.4471, 0.165, 0.4547, 0.225, 0.4029, 0.2361, 0.3937, 0.1832, 0.4547, 0.225, 0.4461, 0.2959, 0.4058, 0.304, 0.4029, 0.2361, 0.4461, 0.2959, 0.4482, 0.3682, 0.4197, 0.3744, 0.4058, 0.304, 0.4482, 0.3682, 0.4554, 0.4422, 0.4294, 0.4535, 0.4197, 0.3744, 0.4554, 0.4422, 0.4638, 0.5102, 0.4368, 0.4999, 0.4294, 0.4535, 0.4638, 0.5102, 0.4477, 0.5538, 0.4213, 0.5386, 0.4368, 0.4999, 0.4735, 0.5747, 0.4609, 0.6049, 0.4477, 0.5538, 0.4638, 0.5102, 0.5038, 0.1714, 0.4831, 0.2078, 0.4547, 0.225, 0.4471, 0.165, 0.494, 0.5213, 0.4947, 0.5839, 0.4735, 0.5747, 0.4638, 0.5102, 0.4947, 0.5839, 0.4841, 0.6169, 0.4609, 0.6049, 0.4735, 0.5747, 0.5055, 0.6206, 0.4949, 0.6477, 0.4841, 0.6169, 0.4947, 0.5839, 0.5088, 0.5291, 0.5208, 0.5627, 0.4947, 0.5839, 0.494, 0.5213, 0.5208, 0.5627, 0.5254, 0.6167, 0.5055, 0.6206, 0.4947, 0.5839, 0.5254, 0.6167, 0.5264, 0.6512, 0.4949, 0.6477, 0.5055, 0.6206, 0.5509, 0.5739, 0.5441, 0.6102, 0.5254, 0.6167, 0.5208, 0.5627, 0.5591, 0.6456, 0.5441, 0.6102, 0.5509, 0.5739, 0.5647, 0.6056, 0.5441, 0.6102, 0.5591, 0.6456, 0.5264, 0.6512, 0.5254, 0.6167, 0.5745, 0.548, 0.587, 0.6012, 0.5647, 0.6056, 0.5509, 0.5739, 0.6653, 0.3119, 0.6342, 0.317, 0.6333, 0.2778, 0.6653, 0.2785, 0.5988, 0.5113, 0.5932, 0.5469, 0.5745, 0.548, 0.578, 0.5232, 0.6061, 0.5701, 0.5932, 0.5469, 0.5988, 0.5113, 0.6183, 0.5435, 0.5932, 0.5469, 0.6061, 0.5701, 0.587, 0.6012, 0.5745, 0.548, 0.6631, 0.3412, 0.6436, 0.3406, 0.6342, 0.317, 0.6653, 0.3119, 0.6436, 0.3406, 0.6326, 0.3738, 0.6236, 0.3504, 0.6342, 0.317, 0.6579, 0.3915, 0.6326, 0.3738, 0.6436, 0.3406, 0.6631, 0.3412, 0.6498, 0.4384, 0.6269, 0.4213, 0.6326, 0.3738, 0.6579, 0.3915, 0.6387, 0.4841, 0.6173, 0.4625, 0.6269, 0.4213, 0.6498, 0.4384, 0.6173, 0.4625, 0.6169, 0.4998, 0.5988, 0.5113, 0.6054, 0.4692, 0.6287, 0.5181, 0.6169, 0.4998, 0.6173, 0.4625, 0.6387, 0.4841, 0.6169, 0.4998, 0.6287, 0.5181, 0.6183, 0.5435, 0.5988, 0.5113, 0.4685, 0.2995, 0.4461, 0.2959, 0.4547, 0.225, 0.473, 0.2509, 0.4683, 0.3664, 0.4482, 0.3682, 0.4461, 0.2959, 0.4685, 0.2995, 0.4739, 0.4338, 0.4554, 0.4422, 0.4482, 0.3682, 0.4683, 0.3664, 0.4779, 0.4705, 0.4638, 0.5102, 0.4554, 0.4422, 0.4739, 0.4338, 0.4976, 0.2388, 0.4831, 0.2078, 0.5038, 0.1714, 0.5144, 0.2058, 0.4831, 0.2078, 0.4976, 0.2388, 0.473, 0.2509, 0.4547, 0.225, 0.4976, 0.2388, 0.4959, 0.3037, 0.4685, 0.2995, 0.473, 0.2509, 0.4959, 0.3037, 0.4872, 0.3667, 0.4683, 0.3664, 0.4685, 0.2995, 0.4872, 0.3667, 0.4935, 0.4265, 0.4739, 0.4338, 0.4683, 0.3664, 0.4935, 0.4265, 0.4936, 0.4817, 0.4779, 0.4705, 0.4739, 0.4338, 0.4936, 0.4817, 0.494, 0.5213, 0.4638, 0.5102, 0.4779, 0.4705, 0.5439, 0.2132, 0.5304, 0.26, 0.4976, 0.2388, 0.5144, 0.2058, 0.5304, 0.26, 0.5142, 0.2888, 0.4959, 0.3037, 0.4976, 0.2388, 0.5128, 0.4435, 0.5193, 0.4905, 0.4936, 0.4817, 0.4935, 0.4265, 0.5193, 0.4905, 0.5088, 0.5291, 0.494, 0.5213, 0.4936, 0.4817, 0.5265, 0.53, 0.5208, 0.5627, 0.5088, 0.5291, 0.5193, 0.4905, 0.5775, 0.2326, 0.5636, 0.268, 0.5304, 0.26, 0.5439, 0.2132, 0.5441, 0.4833, 0.5466, 0.5287, 0.5265, 0.53, 0.5193, 0.4905, 0.5466, 0.5287, 0.5509, 0.5739, 0.5208, 0.5627, 0.5265, 0.53, 0.605, 0.2628, 0.5881, 0.2958, 0.5636, 0.268, 0.5775, 0.2326, 0.566, 0.4482, 0.5677, 0.4962, 0.5441, 0.4833, 0.5505, 0.4555, 0.5677, 0.4962, 0.561, 0.5265, 0.5466, 0.5287, 0.5441, 0.4833, 0.5745, 0.548, 0.561, 0.5265, 0.5677, 0.4962, 0.578, 0.5232, 0.561, 0.5265, 0.5745, 0.548, 0.5509, 0.5739, 0.5466, 0.5287, 0.6165, 0.2805, 0.6118, 0.3071, 0.5881, 0.2958, 0.605, 0.2628, 0.6342, 0.317, 0.6118, 0.3071, 0.6165, 0.2805, 0.6333, 0.2778, 0.6118, 0.3071, 0.6065, 0.3571, 0.5844, 0.3454, 0.5881, 0.2958, 0.6236, 0.3504, 0.6065, 0.3571, 0.6118, 0.3071, 0.6342, 0.317, 0.6065, 0.3571, 0.5928, 0.3985, 0.5828, 0.3761, 0.5844, 0.3454, 0.5911, 0.4417, 0.5853, 0.4851, 0.5677, 0.4962, 0.566, 0.4482, 0.5988, 0.5113, 0.5853, 0.4851, 0.5911, 0.4417, 0.6054, 0.4692, 0.5853, 0.4851, 0.5988, 0.5113, 0.578, 0.5232, 0.5677, 0.4962, 0.6326, 0.3738, 0.6175, 0.3809, 0.6065, 0.3571, 0.6236, 0.3504, 0.6175, 0.3809, 0.6125, 0.4115, 0.5928, 0.3985, 0.6065, 0.3571, 0.6269, 0.4213, 0.6125, 0.4115, 0.6175, 0.3809, 0.6326, 0.3738, 0.6125, 0.4115, 0.6087, 0.4363, 0.5911, 0.4417, 0.5928, 0.3985, 0.6173, 0.4625, 0.6087, 0.4363, 0.6125, 0.4115, 0.6269, 0.4213, 0.6087, 0.4363, 0.6173, 0.4625, 0.6054, 0.4692, 0.5911, 0.4417, 0.5015, 0.368, 0.4872, 0.3667, 0.4959, 0.3037, 0.5052, 0.3251, 0.5026, 0.4039, 0.4935, 0.4265, 0.4872, 0.3667, 0.5015, 0.368, 0.5227, 0.314, 0.5142, 0.2888, 0.5304, 0.26, 0.5349, 0.285, 0.5142, 0.2888, 0.5227, 0.314, 0.5052, 0.3251, 0.4959, 0.3037, 0.5227, 0.314, 0.5202, 0.3711, 0.5015, 0.368, 0.5052, 0.3251, 0.5202, 0.3711, 0.5202, 0.4248, 0.5026, 0.4039, 0.5015, 0.368, 0.5202, 0.4248, 0.5128, 0.4435, 0.4935, 0.4265, 0.5026, 0.4039, 0.5283, 0.4563, 0.5193, 0.4905, 0.5128, 0.4435, 0.5202, 0.4248, 0.5636, 0.268, 0.5562, 0.2946, 0.5349, 0.285, 0.5304, 0.26, 0.5562, 0.2946, 0.5497, 0.3285, 0.5227, 0.314, 0.5349, 0.285, 0.5497, 0.3285, 0.5444, 0.3778, 0.5202, 0.3711, 0.5227, 0.314, 0.5444, 0.3778, 0.5429, 0.4333, 0.5202, 0.4248, 0.5202, 0.3711, 0.5429, 0.4333, 0.5348, 0.457, 0.5283, 0.4563, 0.5202, 0.4248, 0.5441, 0.4833, 0.5348, 0.457, 0.5429, 0.4333, 0.5505, 0.4555, 0.5348, 0.457, 0.5441, 0.4833, 0.5193, 0.4905, 0.5283, 0.4563, 0.5881, 0.2958, 0.5713, 0.3084, 0.5562, 0.2946, 0.5636, 0.268, 0.5713, 0.3084, 0.5712, 0.3385, 0.5497, 0.3285, 0.5562, 0.2946, 0.5844, 0.3454, 0.5712, 0.3385, 0.5713, 0.3084, 0.5881, 0.2958, 0.5712, 0.3385, 0.571, 0.3873, 0.5444, 0.3778, 0.5497, 0.3285, 0.5828, 0.3761, 0.571, 0.3873, 0.5712, 0.3385, 0.5844, 0.3454, 0.571, 0.3873, 0.5661, 0.4222, 0.5429, 0.4333, 0.5444, 0.3778, 0.5661, 0.4222, 0.566, 0.4482, 0.5505, 0.4555, 0.5429, 0.4333, 0.5928, 0.3985, 0.5791, 0.4067, 0.571, 0.3873, 0.5828, 0.3761, 0.5791, 0.4067, 0.5779, 0.4165, 0.5661, 0.4222, 0.571, 0.3873, 0.5911, 0.4417, 0.5779, 0.4165, 0.5791, 0.4067, 0.5928, 0.3985, 0.5779, 0.4165, 0.5911, 0.4417, 0.566, 0.4482, 0.5661, 0.4222, 0.4591, 0.8267, 0.4443, 0.871, 0.3915, 0.8522, 0.4184, 0.8063, 0.4773, 0.8492, 0.4745, 0.8741, 0.4443, 0.871, 0.4591, 0.8267, 0.4997, 0.8196, 0.5023, 0.8449, 0.4773, 0.8492, 0.4591, 0.8267, 0.5023, 0.8449, 0.5066, 0.8723, 0.4745, 0.8741, 0.4773, 0.8492, 0.5408, 0.814, 0.5303, 0.8379, 0.5023, 0.8449, 0.4997, 0.8196, 0.5444, 0.8629, 0.5303, 0.8379, 0.5408, 0.814, 0.5686, 0.8517, 0.5303, 0.8379, 0.5444, 0.8629, 0.5066, 0.8723, 0.5023, 0.8449, 0.581, 0.7833, 0.6022, 0.8261, 0.5686, 0.8517, 0.5408, 0.814, 0.6091, 0.7459, 0.6059, 0.778, 0.581, 0.7833, 0.5881, 0.7528, 0.6241, 0.7999, 0.6059, 0.778, 0.6091, 0.7459, 0.6414, 0.7712, 0.6059, 0.778, 0.6241, 0.7999, 0.6022, 0.8261, 0.581, 0.7833, 0.4602, 0.7392, 0.4588, 0.7732, 0.4333, 0.7742, 0.4215, 0.7408, 0.4588, 0.7732, 0.4591, 0.8267, 0.4184, 0.8063, 0.4333, 0.7742, 0.4955, 0.7364, 0.4966, 0.7693, 0.4588, 0.7732, 0.4602, 0.7392, 0.4966, 0.7693, 0.4997, 0.8196, 0.4591, 0.8267, 0.4588, 0.7732, 0.5293, 0.7297, 0.5325, 0.7623, 0.4966, 0.7693, 0.4955, 0.7364, 0.5325, 0.7623, 0.5408, 0.814, 0.4997, 0.8196, 0.4966, 0.7693, 0.5674, 0.7206, 0.5591, 0.7561, 0.5325, 0.7623, 0.5293, 0.7297, 0.581, 0.7833, 0.5591, 0.7561, 0.5674, 0.7206, 0.5881, 0.7528, 0.5591, 0.7561, 0.581, 0.7833, 0.5408, 0.814, 0.5325, 0.7623])
me_icosphere_009.update()

# ---- objects
ob_smoke_mesh = bpy.data.objects.new('smoke_mesh', me_icosphere_009)

# ---- transforms, parenting, visibility, modifiers, constraints
ob_smoke_mesh.location = (0.1235, -0.3319, -1.116)

# ---- collection membership
col_collection.objects.link(ob_smoke_mesh)

# ---- scene / render settings (as saved in the file)
scene.frame_start = 1; scene.frame_end = 250; scene.frame_set(1)
scene.render.engine = 'BLENDER_EEVEE_NEXT'
scene.cycles.sampling_pattern = 'TABULATED_SOBOL'
scene.view_settings.view_transform = 'Filmic'
bpy.context.view_layer.update()

# ---- added for rendering (the .blend has no active camera and no usable light): camera, sun
cam_auto = bpy.data.cameras.new('AutoCamera')
cam_auto.lens = 50.0
cam_auto.sensor_width = 36.0
cam_auto.clip_end = 1000.0
ob_auto_camera = bpy.data.objects.new('AutoCamera', cam_auto)
scene.collection.objects.link(ob_auto_camera)
ob_auto_camera.location = (3.90321, -4.85837, 2.57054)
ob_auto_camera.rotation_euler = (1.09748, -7.21219e-08, 0.694738)
scene.camera = ob_auto_camera
light_auto_sun = bpy.data.lights.new('AutoSun', 'SUN')
light_auto_sun.energy = 3.0
light_auto_sun.angle = 0.0523599
ob_auto_sun = bpy.data.objects.new('AutoSun', light_auto_sun)
scene.collection.objects.link(ob_auto_sun)
ob_auto_sun.rotation_euler = (0.872665, 0.174533, 0.523599)
bpy.context.view_layer.update()
